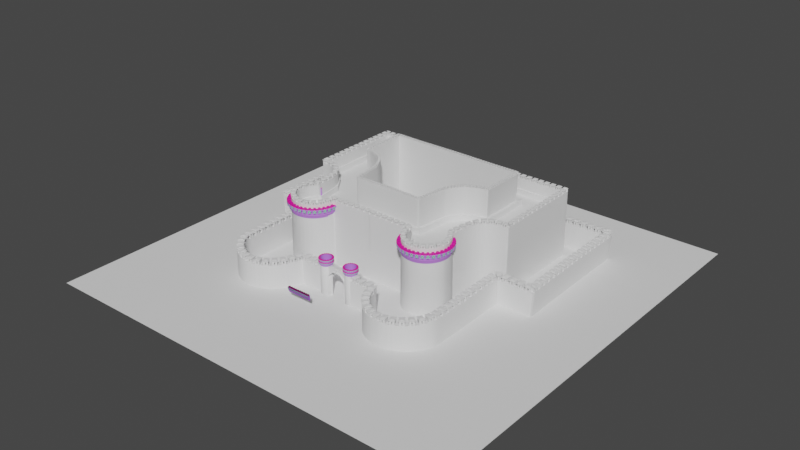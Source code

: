 # Source: castle.blend  (saved by Blender 2.91.10; exported with 4.5.12 LTS)
import bpy
from mathutils import Matrix  # noqa: F401  (used for matrix-valued properties, if any)

bpy.ops.wm.read_factory_settings(use_empty=True)
scene = bpy.context.scene
scene.name = 'Scene'

# ---- collections
col_collection = bpy.data.collections.new('Collection'); scene.collection.children.link(col_collection)

# ---- materials (node trees are filled in below, after node groups)
mat_material_001 = bpy.data.materials.new('Material.001')
mat_material_001.use_transparent_shadow = False
mat_material_002 = bpy.data.materials.new('Material.002')
mat_material_002.use_transparent_shadow = False
mat_material_003 = bpy.data.materials.new('Material.003')
mat_material_003.use_transparent_shadow = False
mat_material = bpy.data.materials.new('Material')
mat_material.use_transparent_shadow = False

# ---- material node trees
mat_material_001.use_nodes = True; mat_material_001.node_tree.nodes.clear()
_N = mat_material_001.node_tree.nodes; _L = mat_material_001.node_tree.links
n0 = _N.new('ShaderNodeBsdfPrincipled'); n0.name = 'Principled BSDF'; n0.location = (10, 300)
n0.distribution = 'GGX'
n0.subsurface_method = 'BURLEY'
n0.inputs[0].default_value = (0.5328, 0.2058, 0.8, 1.0)
n0.inputs[3].default_value = 1.45
n0.inputs[27].default_value = (0.0, 0.0, 0.0, 1.0)
n0.inputs[28].default_value = 1.0
n1 = _N.new('ShaderNodeOutputMaterial'); n1.name = 'Material Output'; n1.location = (300, 300)
_L.new(n0.outputs[0], n1.inputs[0])
n1.is_active_output = True
mat_material_002.use_nodes = True; mat_material_002.node_tree.nodes.clear()
_N = mat_material_002.node_tree.nodes; _L = mat_material_002.node_tree.links
n0 = _N.new('ShaderNodeBsdfPrincipled'); n0.name = 'Principled BSDF'; n0.location = (10, 300)
n0.distribution = 'GGX'
n0.subsurface_method = 'BURLEY'
n0.inputs[0].default_value = (0.8, 0.008672, 0.3534, 1.0)
n0.inputs[3].default_value = 1.45
n0.inputs[27].default_value = (0.0, 0.0, 0.0, 1.0)
n0.inputs[28].default_value = 1.0
n1 = _N.new('ShaderNodeOutputMaterial'); n1.name = 'Material Output'; n1.location = (300, 300)
_L.new(n0.outputs[0], n1.inputs[0])
n1.is_active_output = True
mat_material_003.use_nodes = True; mat_material_003.node_tree.nodes.clear()
_N = mat_material_003.node_tree.nodes; _L = mat_material_003.node_tree.links
n0 = _N.new('ShaderNodeBsdfPrincipled'); n0.name = 'Principled BSDF'; n0.location = (10, 300)
n0.distribution = 'GGX'
n0.subsurface_method = 'BURLEY'
n0.inputs[0].default_value = (0.08686, 0.8, 0.12, 1.0)
n0.inputs[3].default_value = 1.45
n0.inputs[27].default_value = (0.0, 0.0, 0.0, 1.0)
n0.inputs[28].default_value = 1.0
n1 = _N.new('ShaderNodeOutputMaterial'); n1.name = 'Material Output'; n1.location = (300, 300)
_L.new(n0.outputs[0], n1.inputs[0])
n1.is_active_output = True
mat_material.use_nodes = True; mat_material.node_tree.nodes.clear()
_N = mat_material.node_tree.nodes; _L = mat_material.node_tree.links
n0 = _N.new('ShaderNodeBsdfPrincipled'); n0.name = 'Principled BSDF'; n0.location = (10, 300)
n0.distribution = 'GGX'
n0.subsurface_method = 'BURLEY'
n0.inputs[3].default_value = 1.45
n0.inputs[27].default_value = (0.0, 0.0, 0.0, 1.0)
n0.inputs[28].default_value = 1.0
n1 = _N.new('ShaderNodeOutputMaterial'); n1.name = 'Material Output'; n1.location = (300, 300)
_L.new(n0.outputs[0], n1.inputs[0])
n1.is_active_output = True

# ---- world
world_world = bpy.data.worlds.new('World'); scene.world = world_world
world_world.use_nodes = True; world_world.node_tree.nodes.clear()
_N = world_world.node_tree.nodes; _L = world_world.node_tree.links
n0 = _N.new('ShaderNodeOutputWorld'); n0.name = 'World Output'; n0.location = (300, 300)
n1 = _N.new('ShaderNodeBackground'); n1.name = 'Background'; n1.location = (10, 300)
n1.inputs[0].default_value = (0.05088, 0.05088, 0.05088, 1.0)
_L.new(n1.outputs[0], n0.inputs[0])
n0.is_active_output = True
world_world.color = (0.05088, 0.05088, 0.05088)
world_world.use_sun_shadow = False
world_world.sun_shadow_jitter_overblur = 0.0

# ---- meshes
me_cylinder_002 = bpy.data.meshes.new('Cylinder.002')
me_cylinder_002.from_pydata([(0.0, 1.0, -1.414), (0.0, 1.0, 1.0), (0.5, 0.866, -1.414), (0.5, 0.866, 1.0), (0.866, 0.5, -1.414), (0.866, 0.5, 1.0), (1.0, -4.371e-08, -1.414), (1.0, -4.371e-08, 1.0), (0.866, -0.5, -1.414), (0.866, -0.5, 1.0), (0.5, -0.866, -1.414), (0.5, -0.866, 1.0), (1.51e-07, -1.0, -1.414), (1.51e-07, -1.0, 1.0), (-0.5, -0.866, -1.414), (-0.5, -0.866, 1.0), (-0.866, -0.5, -1.414), (-0.866, -0.5, 1.0), (-1.0, -4.649e-07, -1.414), (-1.0, -4.649e-07, 1.0), (-0.866, 0.5, -1.414), (-0.866, 0.5, 1.0), (-0.5, 0.866, -1.414), (-0.5, 0.866, 1.0)], [], [(0, 1, 3, 2), (2, 3, 5, 4), (4, 5, 7, 6), (6, 7, 9, 8), (8, 9, 11, 10), (10, 11, 13, 12), (12, 13, 15, 14), (14, 15, 17, 16), (16, 17, 19, 18), (18, 19, 21, 20), (3, 1, 23, 21, 19, 17, 15, 13, 11, 9, 7, 5), (20, 21, 23, 22), (22, 23, 1, 0), (0, 2, 4, 6, 8, 10, 12, 14, 16, 18, 20, 22)])
me_cylinder_002.polygons.foreach_set('use_smooth', [True] * 14)
_uv = me_cylinder_002.uv_layers.new(name='UVMap')
_uv.uv.foreach_set('vector', [1.0, 0.5, 1.0, 1.0, 0.9167, 1.0, 0.9167, 0.5, 0.9167, 0.5, 0.9167, 1.0, 0.8333, 1.0, 0.8333, 0.5, 0.8333, 0.5, 0.8333, 1.0, 0.75, 1.0, 0.75, 0.5, 0.75, 0.5, 0.75, 1.0, 0.6667, 1.0, 0.6667, 0.5, 0.6667, 0.5, 0.6667, 1.0, 0.5833, 1.0, 0.5833, 0.5, 0.5833, 0.5, 0.5833, 1.0, 0.5, 1.0, 0.5, 0.5, 0.5, 0.5, 0.5, 1.0, 0.4167, 1.0, 0.4167, 0.5, 0.4167, 0.5, 0.4167, 1.0, 0.3333, 1.0, 0.3333, 0.5, 0.3333, 0.5, 0.3333, 1.0, 0.25, 1.0, 0.25, 0.5, 0.25, 0.5, 0.25, 1.0, 0.1667, 1.0, 0.1667, 0.5, 0.37, 0.4578, 0.25, 0.49, 0.13, 0.4578, 0.04215, 0.37, 0.01, 0.25, 0.04215, 0.13, 0.13, 0.04215, 0.25, 0.01, 0.37, 0.04215, 0.4578, 0.13, 0.49, 0.25, 0.4578, 0.37, 0.1667, 0.5, 0.1667, 1.0, 0.08333, 1.0, 0.08333, 0.5, 0.08333, 0.5, 0.08333, 1.0, 7.451e-08, 1.0, 7.451e-08, 0.5, 0.75, 0.49, 0.87, 0.4578, 0.9578, 0.37, 0.99, 0.25, 0.9578, 0.13, 0.87, 0.04215, 0.75, 0.01, 0.63, 0.04215, 0.5422, 0.13, 0.51, 0.25, 0.5422, 0.37, 0.63, 0.4578])
me_cylinder_002.use_remesh_fix_poles = True
me_cylinder_002.use_remesh_preserve_attributes = False
me_cylinder_002.use_mirror_vertex_groups = False
me_cylinder_002.update()
me_plane_001 = bpy.data.meshes.new('Plane.001')
me_plane_001.from_pydata([(0.7656, 0.883, -1.203), (0.7656, 0.883, -1.713), (0.7656, 1.23, -2.299), (0.7656, 0.245, 0.6355), (0.7656, 1.455, -2.77), (0.7656, 1.358, -2.299), (0.7656, 1.455, -2.395), (0.0, 0.6242, -0.9071), (0.0, 0.6242, -0.5655), (0.0, 0.883, -1.203), (0.0, 0.883, -1.713), (0.0, 1.23, -2.299), (0.0, 0.245, 0.6355), (0.0, 0.245, -0.5655), (0.0, 1.455, -2.77), (0.0, 1.455, -2.395), (0.0, 1.358, -2.299), (0.3854, 0.6242, -0.9071), (0.1615, 0.245, -0.4784), (0.7656, 0.245, 0.2807), (0.3879, 0.6242, -0.5655), (0.1642, 0.245, -0.05417), (0.4833, 0.883, -1.203), (0.7656, 0.6228, 0.2807), (0.3964, 0.6228, -0.03044), (0.3879, 0.8887, -0.5655), (0.7656, 0.8873, 0.2807), (0.3964, 0.8873, -0.03044), (0.4833, 0.883, -1.203), (0.3879, 0.763, -0.5655), (0.7657, 0.8873, -0.03044), (0.7657, 0.8887, -0.5655), (0.3929, 0.245, -0.5655), (0.3964, 0.245, -0.03044), (0.0, 0.245, -0.4784), (0.0, 0.245, 0.2938), (0.0, 0.4155, -0.4784), (0.0, 0.4155, 0.2938), (0.1615, 0.4155, -0.4784), (0.1642, 0.4155, -0.05417), (0.7656, 1.081, -1.713), (0.7656, 1.23, -1.863), (0.0, 1.23, -1.863), (0.0, 1.081, -1.713), (0.7656, 1.589, 0.6355), (0.0, 1.589, 0.6355), (0.3828, 0.245, 0.6355), (0.3828, 1.589, 0.6355), (0.0, 0.4298, 0.6355), (0.7656, 0.4298, 0.6355), (0.3828, 0.4298, 0.6355), (0.3828, 1.589, 0.9948), (0.0, 1.589, 0.9948), (0.3828, 0.4298, 0.9948), (0.0, 0.4298, 0.9948), (0.7656, 1.613, -2.77), (0.0, 1.613, -2.77)], [(28, 29)], [(7, 17, 20, 8), (18, 21, 39, 38), (15, 6, 5, 16), (8, 20, 32, 13), (6, 15, 14, 4), (2, 11, 16, 5), (41, 42, 11, 2), (0, 22, 10, 1), (33, 19, 3, 46), (22, 17, 7, 9), (10, 22, 9), (19, 33, 24, 23), (24, 33, 32, 20), (24, 20, 25, 27), (23, 24, 27, 26), (25, 20, 17, 22), (27, 25, 31, 30), (0, 31, 25, 22), (27, 30, 26), (18, 34, 13, 32), (35, 21, 33, 12), (21, 18, 32, 33), (36, 38, 39, 37), (21, 35, 37, 39), (34, 18, 38, 36), (42, 41, 40, 43), (1, 10, 43, 40), (50, 49, 44, 47), (47, 45, 52, 51), (12, 33, 46), (12, 46, 50, 48), (46, 3, 49, 50), (54, 53, 51, 52), (50, 47, 51, 53), (48, 50, 53, 54), (4, 14, 56, 55), (47, 44, 55, 56, 45)])
me_plane_001.polygons.foreach_set('material_index', [0, 0, 0, 0, 0, 0, 0, 0, 0, 0, 0, 0, 0, 0, 0, 0, 0, 0, 0, 0, 2, 2, 0, 0, 0, 0, 0, 1, 0, 0, 1, 1, 1, 1, 1, 0, 0])
_uv = me_plane_001.uv_layers.new(name='UVMap')
_uv.uv.foreach_set('vector', [0.5093, 0.0, 0.7566, 0.0, 0.7582, 0.38, 0.5093, 0.38, 0.706, 0.425, 0.7077, 0.644, 0.7077, 0.644, 0.706, 0.425, 0.5093, 0.0, 1.0, 0.0, 1.0, 0.0, 0.5093, 0.0, 0.5093, 0.38, 0.7582, 0.38, 0.7614, 0.38, 0.5093, 0.38, 1.0, 0.0, 0.5093, 0.0, 0.5093, 0.0, 1.0, 0.0, 1.0, 0.0, 0.5093, 0.0, 0.5093, 0.0, 1.0, 0.0, 1.0, 0.0, 0.5093, 0.0, 0.5093, 0.0, 1.0, 0.0, 1.0, 0.0, 0.8192, 0.0, 0.5093, 0.0, 1.0, 0.0, 0.7636, 0.6562, 1.0, 0.8168, 1.0, 1.0, 0.7546, 1.0, 0.8192, 0.0, 0.7566, 0.0, 0.5093, 0.0, 0.5093, 0.0, 0.5093, 0.0, 0.8192, 0.0, 0.5093, 0.0, 1.0, 0.8168, 0.7636, 0.6562, 0.7636, 0.6562, 1.0, 0.8168, 0.7636, 0.6562, 0.7636, 0.6562, 0.7614, 0.38, 0.7582, 0.38, 0.7636, 0.6562, 0.7582, 0.38, 0.7582, 0.38, 0.7636, 0.6562, 1.0, 0.8168, 0.7636, 0.6562, 0.7636, 0.6562, 1.0, 0.8168, 0.7582, 0.38, 0.7582, 0.38, 0.7566, 0.0, 0.8192, 0.0, 0.7636, 0.6562, 0.7582, 0.38, 0.7582, 0.38, 0.7636, 0.6562, 1.0, 0.0, 0.7582, 0.38, 0.7582, 0.38, 0.8192, 0.0, 0.7636, 0.6562, 0.7636, 0.6562, 1.0, 0.8168, 0.706, 0.425, 0.565, 0.425, 0.5093, 0.38, 0.7614, 0.38, 0.565, 0.8369, 0.7077, 0.644, 0.7636, 0.6562, 0.5093, 1.0, 0.7077, 0.644, 0.706, 0.425, 0.7614, 0.38, 0.7636, 0.6562, 0.565, 0.425, 0.706, 0.425, 0.7077, 0.644, 0.565, 0.8369, 0.7077, 0.644, 0.565, 0.8369, 0.565, 0.8369, 0.7077, 0.644, 0.565, 0.425, 0.706, 0.425, 0.706, 0.425, 0.565, 0.425, 0.5093, 0.0, 1.0, 0.0, 1.0, 0.0, 0.5093, 0.0, 1.0, 0.0, 0.5093, 0.0, 0.5093, 0.0, 1.0, 0.0, 0.7546, 1.0, 1.0, 1.0, 1.0, 1.0, 0.7546, 1.0, 0.0, 0.0, 0.0, 0.0, 0.0, 0.0, 0.0, 0.0, 0.5093, 1.0, 0.7636, 0.6562, 0.7546, 1.0, 0.5093, 1.0, 0.7546, 1.0, 0.7546, 1.0, 0.5093, 1.0, 0.7546, 1.0, 1.0, 1.0, 1.0, 1.0, 0.7546, 1.0, 0.5093, 1.0, 0.7546, 1.0, 0.7546, 1.0, 0.5093, 1.0, 0.7546, 1.0, 0.7546, 1.0, 0.7546, 1.0, 0.7546, 1.0, 0.5093, 1.0, 0.7546, 1.0, 0.7546, 1.0, 0.5093, 1.0, 1.0, 0.0, 0.5093, 0.0, 0.5093, 0.0, 1.0, 0.0, 0.7546, 1.0, 1.0, 1.0, 1.0, 0.0, 0.5093, 0.0, 0.0, 0.0])
me_plane_001.materials.append(mat_material_001)
me_plane_001.materials.append(mat_material_002)
me_plane_001.materials.append(mat_material_003)
me_plane_001.use_remesh_fix_poles = True
me_plane_001.use_remesh_preserve_attributes = False
me_plane_001.use_mirror_vertex_groups = False
me_plane_001.update()
me_plane = bpy.data.meshes.new('Plane')
me_plane.from_pydata([(1.0, 2.337e-08, -0.351), (1.0, -2.337e-08, 0.1934), (0.0, 2.337e-08, -0.351), (0.0, -2.337e-08, 0.1934), (0.5541, 2.337e-08, -0.351), (0.5541, -2.337e-08, 0.1934), (0.0, -2.337e-08, 0.2801), (0.5541, -2.337e-08, 0.2801), (0.1456, -2.337e-08, 0.2525), (0.1456, -2.337e-08, 0.2018), (-0.005357, -2.337e-08, 0.2018), (-0.0003962, -2.337e-08, 0.2621), (0.5541, 0.1255, -0.351), (1.0, 0.1255, -0.351), (1.0, 0.1255, 0.1934), (0.5541, 0.1255, 0.1934), (0.0, 0.1255, 0.1934), (0.0, 0.1255, -0.351), (0.1456, 0.1255, 0.2525), (-0.0003962, 0.1255, 0.2621), (0.1456, 0.1255, 0.2018), (-0.005357, 0.1255, 0.2018), (0.5541, 0.1255, 0.2801), (0.0, 0.1255, 0.2801), (0.5541, -2.337e-08, 0.2801), (0.0, -2.337e-08, 0.2801), (0.5541, 0.1255, 0.2801), (0.0, 0.1255, 0.2801), (0.6387, -0.01075, 0.2796), (0.0003208, -0.01075, 0.2796), (0.6387, 0.1338, 0.2796), (0.0003208, 0.1338, 0.2796), (0.6994, -0.01846, 0.2843), (-0.0002885, -0.01846, 0.2843), (0.6994, 0.1398, 0.2843), (0.0005507, 0.1398, 0.2843), (0.4975, 0.01142, 0.2941), (-0.001893, 0.01142, 0.2941), (0.4975, 0.1099, 0.2941), (-0.001893, 0.1099, 0.2941), (0.6994, -0.01846, 0.2898), (0.0004836, -0.01846, 0.2898), (0.6994, 0.1398, 0.2898), (0.002855, 0.1398, 0.2898), (0.5969, -0.007339, 0.2941), (-0.001534, -0.007339, 0.2941), (0.5969, 0.1287, 0.2941), (-0.001534, 0.1287, 0.2941), (0.4099, 0.0208, 0.2997), (-0.001821, 0.0208, 0.2997), (0.4099, 0.1005, 0.2997), (-0.001821, 0.1005, 0.2997), (0.4975, 0.01142, 0.2997), (-0.001893, 0.01142, 0.2997), (0.4975, 0.1099, 0.2997), (-0.001893, 0.1099, 0.2997), (0.3228, 0.03134, 0.3044), (-0.001882, 0.03134, 0.3044), (0.3228, 0.0942, 0.3044), (-0.001882, 0.0942, 0.3044), (0.6609, -0.01358, 0.2843), (0.6387, -0.01075, 0.2809), (0.6524, -0.0125, 0.284), (0.6452, -0.01158, 0.2833), (0.6404, -0.01097, 0.2822), (0.0004059, -0.01361, 0.2843), (0.0003208, -0.01075, 0.2809), (0.0003208, -0.00712, 0.2843), (0.0003733, -0.01252, 0.284), (0.0003457, -0.01159, 0.2833), (0.0003273, -0.01097, 0.2822), (0.6387, 0.1338, 0.2809), (0.661, 0.136, 0.2843), (0.6404, 0.134, 0.2822), (0.6452, 0.1344, 0.2833), (0.6524, 0.1352, 0.284), (0.0003208, 0.1338, 0.2809), (0.0004072, 0.136, 0.2843), (0.0003208, 0.1302, 0.2843), (0.0003274, 0.134, 0.2822), (0.0003461, 0.1345, 0.2833), (0.0003742, 0.1352, 0.284), (0.0005507, 0.1398, 0.286), (0.0005507, 0.1398, 0.2878), (0.0004836, -0.01303, 0.2878), (-0.0002885, -0.01303, 0.286), (0.6994, -0.01846, 0.2878), (0.6994, -0.01846, 0.286), (0.6994, 0.1398, 0.2878), (0.6994, 0.1398, 0.286), (0.0005507, 0.1338, 0.286), (0.0005507, 0.1338, 0.2878), (-0.0009404, -0.01251, 0.2878), (-0.0009404, -0.01251, 0.286), (0.6797, -0.01425, 0.2878), (0.6797, -0.01425, 0.286), (0.6797, 0.1356, 0.2878), (0.6797, 0.1356, 0.286)], [], [(4, 5, 1, 0), (2, 3, 5, 4), (9, 5, 3, 10), (11, 6, 7, 8), (8, 7, 5, 9), (12, 13, 14, 15), (17, 12, 15, 16), (20, 21, 16, 15), (19, 18, 22, 23), (18, 20, 15, 22), (10, 3, 16, 21), (3, 2, 17, 16), (23, 22, 26, 27), (4, 0, 13, 12), (11, 8, 18, 19), (6, 11, 19, 23), (2, 4, 12, 17), (5, 7, 22, 15), (0, 1, 14, 13), (8, 9, 20, 18), (1, 5, 15, 14), (9, 10, 21, 20), (25, 27, 31, 29), (6, 23, 27, 25), (22, 7, 24, 26), (7, 6, 25, 24), (28, 29, 66, 61), (24, 25, 29, 28), (26, 24, 28, 30), (27, 26, 30, 31), (77, 72, 34, 35), (65, 67, 78, 77, 35, 33), (72, 60, 32, 34), (84, 83, 43, 41), (30, 28, 61, 71), (29, 31, 76, 78, 67, 66), (31, 30, 71, 76), (36, 37, 53, 52), (86, 84, 41, 40), (88, 86, 40, 42), (83, 88, 42, 43), (45, 44, 40, 41), (46, 47, 43, 42), (47, 45, 41, 43), (44, 46, 42, 40), (37, 36, 44, 45), (38, 39, 47, 46), (39, 37, 45, 47), (36, 38, 46, 44), (49, 51, 59, 57), (38, 36, 52, 54), (39, 38, 54, 55), (37, 39, 55, 53), (49, 48, 52, 53), (50, 51, 55, 54), (51, 49, 53, 55), (48, 50, 54, 52), (56, 57, 59, 58), (48, 49, 57, 56), (50, 48, 56, 58), (51, 50, 58, 59), (65, 68, 67), (68, 69, 67), (69, 70, 67), (70, 66, 67), (76, 79, 78), (79, 80, 78), (80, 81, 78), (81, 77, 78), (61, 66, 70, 64), (64, 70, 69, 63), (63, 69, 68, 62), (62, 68, 65, 60), (72, 77, 81, 75), (75, 81, 80, 74), (74, 80, 79, 73), (73, 79, 76, 71), (71, 61, 64, 73), (73, 64, 63, 74), (74, 63, 62, 75), (75, 62, 60, 72), (60, 65, 33, 32), (35, 34, 89, 82), (83, 82, 90, 91), (34, 32, 87, 89), (87, 85, 93, 95), (32, 33, 85, 87), (85, 84, 92, 93), (33, 35, 82, 85), (85, 82, 83, 84), (90, 97, 96, 91), (97, 95, 94, 96), (95, 93, 92, 94), (89, 87, 95, 97), (82, 89, 97, 90), (84, 86, 94, 92), (86, 88, 96, 94), (88, 83, 91, 96)])
_uv = me_plane.uv_layers.new(name='UVMap')
_uv.uv.foreach_set('vector', [0.777, 0.0, 0.777, 1.0, 1.0, 1.0, 1.0, 0.0, 0.5, 0.0, 0.5, 1.0, 0.777, 1.0, 0.777, 0.0, 0.7404, 1.0, 0.777, 1.0, 0.5, 1.0, 0.5366, 1.0, 0.5366, 1.0, 0.5, 1.0, 0.777, 1.0, 0.7404, 1.0, 0.7404, 1.0, 0.777, 1.0, 0.777, 1.0, 0.7404, 1.0, 0.777, 0.0, 1.0, 0.0, 1.0, 1.0, 0.777, 1.0, 0.5, 0.0, 0.777, 0.0, 0.777, 1.0, 0.5, 1.0, 0.7404, 1.0, 0.5366, 1.0, 0.5, 1.0, 0.777, 1.0, 0.5366, 1.0, 0.7404, 1.0, 0.777, 1.0, 0.5, 1.0, 0.7404, 1.0, 0.7404, 1.0, 0.777, 1.0, 0.777, 1.0, 0.5366, 1.0, 0.5, 1.0, 0.5, 1.0, 0.5366, 1.0, 0.5, 1.0, 0.5, 0.0, 0.5, 0.0, 0.5, 1.0, 0.5, 1.0, 0.777, 1.0, 0.777, 1.0, 0.5, 1.0, 0.777, 0.0, 1.0, 0.0, 1.0, 0.0, 0.777, 0.0, 0.5366, 1.0, 0.7404, 1.0, 0.7404, 1.0, 0.5366, 1.0, 0.5, 1.0, 0.5366, 1.0, 0.5366, 1.0, 0.5, 1.0, 0.5, 0.0, 0.777, 0.0, 0.777, 0.0, 0.5, 0.0, 0.777, 1.0, 0.777, 1.0, 0.777, 1.0, 0.777, 1.0, 1.0, 0.0, 1.0, 1.0, 1.0, 1.0, 1.0, 0.0, 0.7404, 1.0, 0.7404, 1.0, 0.7404, 1.0, 0.7404, 1.0, 1.0, 1.0, 0.777, 1.0, 0.777, 1.0, 1.0, 1.0, 0.7404, 1.0, 0.5366, 1.0, 0.5366, 1.0, 0.7404, 1.0, 0.5, 1.0, 0.5, 1.0, 0.5, 1.0, 0.5, 1.0, 0.5, 1.0, 0.5, 1.0, 0.5, 1.0, 0.5, 1.0, 0.777, 1.0, 0.777, 1.0, 0.777, 1.0, 0.777, 1.0, 0.777, 1.0, 0.5, 1.0, 0.5, 1.0, 0.777, 1.0, 0.777, 1.0, 0.5, 1.0, 0.5, 1.0, 0.777, 1.0, 0.777, 1.0, 0.5, 1.0, 0.5, 1.0, 0.777, 1.0, 0.777, 1.0, 0.777, 1.0, 0.777, 1.0, 0.777, 1.0, 0.5, 1.0, 0.777, 1.0, 0.777, 1.0, 0.5, 1.0, 0.5, 1.0, 0.777, 1.0, 0.777, 1.0, 0.5, 1.0, 0.5, 1.0, 0.5, 1.0, 0.5, 1.0, 0.5, 1.0, 0.5, 1.0, 0.5, 1.0, 0.777, 1.0, 0.777, 1.0, 0.777, 1.0, 0.777, 1.0, 0.5, 1.0, 0.5, 1.0, 0.5, 1.0, 0.5, 1.0, 0.777, 1.0, 0.777, 1.0, 0.777, 1.0, 0.777, 1.0, 0.5, 1.0, 0.5, 1.0, 0.5, 1.0, 0.5, 1.0, 0.5, 1.0, 0.5, 1.0, 0.5, 1.0, 0.777, 1.0, 0.777, 1.0, 0.5, 1.0, 0.7217, 1.0, 0.5553, 1.0, 0.5553, 1.0, 0.7217, 1.0, 0.777, 1.0, 0.5, 1.0, 0.5, 1.0, 0.777, 1.0, 0.777, 1.0, 0.777, 1.0, 0.777, 1.0, 0.777, 1.0, 0.5, 1.0, 0.777, 1.0, 0.777, 1.0, 0.5, 1.0, 0.5206, 1.0, 0.7564, 1.0, 0.777, 1.0, 0.5, 1.0, 0.7564, 1.0, 0.5206, 1.0, 0.5, 1.0, 0.777, 1.0, 0.5206, 1.0, 0.5206, 1.0, 0.5, 1.0, 0.5, 1.0, 0.7564, 1.0, 0.7564, 1.0, 0.777, 1.0, 0.777, 1.0, 0.5553, 1.0, 0.7217, 1.0, 0.7564, 1.0, 0.5206, 1.0, 0.7217, 1.0, 0.5553, 1.0, 0.5206, 1.0, 0.7564, 1.0, 0.5553, 1.0, 0.5553, 1.0, 0.5206, 1.0, 0.5206, 1.0, 0.7217, 1.0, 0.7217, 1.0, 0.7564, 1.0, 0.7564, 1.0, 0.5699, 1.0, 0.5699, 1.0, 0.5699, 1.0, 0.5699, 1.0, 0.7217, 1.0, 0.7217, 1.0, 0.7217, 1.0, 0.7217, 1.0, 0.5553, 1.0, 0.7217, 1.0, 0.7217, 1.0, 0.5553, 1.0, 0.5553, 1.0, 0.5553, 1.0, 0.5553, 1.0, 0.5553, 1.0, 0.5699, 1.0, 0.7071, 1.0, 0.7217, 1.0, 0.5553, 1.0, 0.7071, 1.0, 0.5699, 1.0, 0.5553, 1.0, 0.7217, 1.0, 0.5699, 1.0, 0.5699, 1.0, 0.5553, 1.0, 0.5553, 1.0, 0.7071, 1.0, 0.7071, 1.0, 0.7217, 1.0, 0.7217, 1.0, 0.7071, 1.0, 0.5699, 1.0, 0.5699, 1.0, 0.7071, 1.0, 0.7071, 1.0, 0.5699, 1.0, 0.5699, 1.0, 0.7071, 1.0, 0.7071, 1.0, 0.7071, 1.0, 0.7071, 1.0, 0.7071, 1.0, 0.5699, 1.0, 0.7071, 1.0, 0.7071, 1.0, 0.5699, 1.0, 0.5, 1.0, 0.5, 1.0, 0.5, 1.0, 0.5, 1.0, 0.5, 1.0, 0.5, 1.0, 0.5, 1.0, 0.5, 1.0, 0.5, 1.0, 0.5, 1.0, 0.5, 1.0, 0.5, 1.0, 0.5, 1.0, 0.5, 1.0, 0.5, 1.0, 0.5, 1.0, 0.5, 1.0, 0.5, 1.0, 0.5, 1.0, 0.5, 1.0, 0.5, 1.0, 0.5, 1.0, 0.5, 1.0, 0.5, 1.0, 0.777, 1.0, 0.5, 1.0, 0.5, 1.0, 0.7774, 1.0, 0.7774, 1.0, 0.5, 1.0, 0.5, 1.0, 0.777, 1.0, 0.777, 1.0, 0.5, 1.0, 0.5, 1.0, 0.777, 1.0, 0.777, 1.0, 0.5, 1.0, 0.5, 1.0, 0.777, 1.0, 0.777, 1.0, 0.5, 1.0, 0.5, 1.0, 0.777, 1.0, 0.777, 1.0, 0.5, 1.0, 0.5, 1.0, 0.777, 1.0, 0.777, 1.0, 0.5, 1.0, 0.5, 1.0, 0.7774, 1.0, 0.7774, 1.0, 0.5, 1.0, 0.5, 1.0, 0.777, 1.0, 0.777, 1.0, 0.777, 1.0, 0.7774, 1.0, 0.7774, 1.0, 0.7774, 1.0, 0.7774, 1.0, 0.777, 1.0, 0.777, 1.0, 0.777, 1.0, 0.777, 1.0, 0.777, 1.0, 0.777, 1.0, 0.777, 1.0, 0.777, 1.0, 0.777, 1.0, 0.777, 1.0, 0.777, 1.0, 0.5, 1.0, 0.5, 1.0, 0.777, 1.0, 0.5, 1.0, 0.777, 1.0, 0.777, 1.0, 0.5, 1.0, 0.5, 1.0, 0.5, 1.0, 0.5, 1.0, 0.5, 1.0, 0.777, 1.0, 0.777, 1.0, 0.777, 1.0, 0.777, 1.0, 0.777, 1.0, 0.5, 1.0, 0.5, 1.0, 0.777, 1.0, 0.777, 1.0, 0.5, 1.0, 0.5, 1.0, 0.777, 1.0, 0.5, 1.0, 0.5, 1.0, 0.5, 1.0, 0.5, 1.0, 0.5, 1.0, 0.5, 1.0, 0.5, 1.0, 0.5, 1.0, 0.5, 1.0, 0.5, 1.0, 0.5, 1.0, 0.5, 1.0, 0.5, 1.0, 0.777, 1.0, 0.777, 1.0, 0.5, 1.0, 0.777, 1.0, 0.777, 1.0, 0.777, 1.0, 0.777, 1.0, 0.777, 1.0, 0.5, 1.0, 0.5, 1.0, 0.777, 1.0, 0.777, 1.0, 0.777, 1.0, 0.777, 1.0, 0.777, 1.0, 0.5, 1.0, 0.777, 1.0, 0.777, 1.0, 0.5, 1.0, 0.5, 1.0, 0.777, 1.0, 0.777, 1.0, 0.5, 1.0, 0.777, 1.0, 0.777, 1.0, 0.777, 1.0, 0.777, 1.0, 0.777, 1.0, 0.5, 1.0, 0.5, 1.0, 0.777, 1.0])
me_plane.use_remesh_fix_poles = True
me_plane.use_remesh_preserve_attributes = False
me_plane.use_mirror_vertex_groups = False
me_plane.update()
me_plane_002 = bpy.data.meshes.new('Plane.002')
me_plane_002.from_pydata([(1.0, 4.371e-08, -1.0), (1.0, -4.371e-08, 1.0), (0.7603, 4.371e-08, -1.0), (0.7603, -4.371e-08, 1.0), (1.0, -0.0001659, 0.2988), (0.6245, -1.296e-08, 0.2833), (0.4793, -4.371e-08, 1.0), (2.235e-08, -4.371e-08, 1.0), (0.4318, -1.1e-08, 0.4923), (0.0, -1.075e-08, 0.5976), (1.0, -0.187, 0.2988), (1.0, -0.1868, 1.0), (0.7603, -0.1868, 0.4908), (0.7603, -0.1868, 1.0), (0.0, -0.1868, 0.7348), (0.4793, -0.1868, 0.6651), (2.235e-08, -0.1868, 1.0), (0.7603, -1.567e-08, 0.4908), (0.6245, 3.884e-08, -1.003), (0.0, -1.567e-08, 0.7348), (0.4793, -1.567e-08, 0.6651), (1.0, -0.0001282, 0.4581), (0.2396, -1.567e-08, 0.7191), (0.2396, -4.371e-08, 1.0), (0.2396, -0.1868, 0.7191), (0.2159, -1.087e-08, 0.5763), (0.5611, 0.002134, 0.4089), (0.005936, 0.2026, -1.003), (0.6245, 0.2026, -1.003), (1.0, -0.1869, 0.4197), (0.7603, -0.1868, 0.598), (0.4793, -0.1868, 0.7498), (5.08e-09, -0.1868, 0.8164), (0.065, -0.1868, 0.8644), (0.7603, -0.2788, 0.4908), (0.7603, -0.2788, 0.598), (1.0, -0.279, 0.2988), (0.2396, -0.2788, 0.7191), (0.4793, -0.2788, 0.6651), (5.08e-09, -0.2788, 0.8164), (0.0, -0.2788, 0.7348), (1.0, -0.279, 0.4197), (0.2396, -0.2788, 0.7982), (0.4793, -0.2788, 0.7498), (1.0, -4.228e-05, 0.8214), (1.0, -0.1868, 0.9243), (0.7603, -0.1868, 0.9274), (0.4793, -0.1868, 0.9303), (1.666e-08, -0.1868, 0.9353), (0.1301, -0.1868, 0.9341), (1.0, -0.2101, 0.9243), (1.0, -0.2101, 1.0), (0.7603, -0.2101, 0.9274), (0.7603, -0.2101, 1.0), (0.4793, -0.2101, 0.9303), (0.4793, -0.2101, 1.0), (0.1269, -0.2101, 0.9727), (4.17e-05, -0.2101, 0.9727), (4.17e-05, -0.2101, 0.935), (0.1269, -0.2101, 0.9334), (0.2396, -0.1868, 0.9335), (4.17e-05, -0.1868, 0.9357), (4.169e-05, -0.1868, 0.8634), (0.2396, -0.1868, 0.7982), (0.2396, -0.2101, 1.0), (2.235e-08, -0.2101, 1.0), (1.666e-08, -0.2101, 0.9353), (0.2396, -0.2101, 0.9335), (0.065, -0.1868, 0.864), (0.124, -0.1868, 0.9341), (0.1291, -0.2101, 0.9727), (4.17e-05, -0.2101, 0.9727), (4.17e-05, -0.2101, 0.935), (0.1291, -0.2101, 0.9334), (4.17e-05, -0.1868, 0.9357), (4.169e-05, -0.1868, 0.8462), (4.171e-05, -0.254, 0.935), (4.169e-05, -0.2307, 0.8462), (0.124, -0.254, 0.9334), (0.065, -0.2307, 0.864), (0.1224, -0.254, 0.9727), (4.17e-05, -0.254, 0.9727), (4.17e-05, -0.254, 0.935), (0.1224, -0.254, 0.9334), (4.169e-05, -0.1868, 0.894), (0.1029, -0.1868, 0.8938), (4.17e-05, -0.2451, 0.8937), (0.1029, -0.2451, 0.8934), (0.7603, -0.1255, 0.4908), (1.0, -0.1257, 0.2988), (0.4793, -0.1255, 0.6651), (0.0, -0.1255, 0.7348), (0.7603, -0.1255, 1.0), (1.0, -0.1255, 1.0), (2.235e-08, -0.1255, 1.0), (0.2396, -0.1255, 0.7191), (1.0, -0.1257, 0.4323), (1.0, -0.1256, 0.8905), (0.2396, -4.371e-08, 1.074), (2.235e-08, -4.371e-08, 1.074), (0.5479, 0.0, 1.074), (0.4793, -4.371e-08, 1.074), (0.2396, -0.2101, 1.074), (0.2396, -0.1868, 1.074), (2.235e-08, -0.1868, 1.074), (0.5479, -0.1868, 1.074), (0.4793, -0.1868, 1.074), (0.4793, -0.1255, 1.074), (0.5479, -0.1255, 1.074), (2.235e-08, -0.1255, 1.074), (0.2396, -0.1255, 1.074), (2.235e-08, -0.2101, 1.074), (0.5479, -0.2101, 1.074), (0.4793, -0.2101, 1.074)], [(18, 28)], [(93, 92, 13, 11), (94, 16, 104, 109), (95, 90, 15, 24), (2, 0, 4, 17), (88, 89, 10, 12), (45, 11, 51, 50), (30, 31, 43, 35), (7, 94, 109, 99), (90, 88, 12, 15), (97, 93, 11, 45), (6, 23, 98, 101), (5, 18, 2, 17), (25, 8, 20, 22), (8, 26, 17, 20), (9, 25, 22, 19), (64, 55, 113, 102), (16, 48, 66, 65), (91, 95, 24, 14), (17, 26, 5), (63, 32, 39, 42), (89, 96, 29, 10), (12, 10, 36, 34), (47, 31, 30, 46), (10, 29, 41, 36), (43, 38, 34, 35), (38, 43, 42, 37), (37, 42, 39, 40), (34, 36, 41, 35), (24, 15, 38, 37), (31, 63, 42, 43), (15, 12, 34, 38), (29, 30, 35, 41), (32, 14, 40, 39), (14, 24, 37, 40), (53, 13, 105, 112), (31, 47, 60, 63), (96, 97, 45, 29), (83, 80, 81, 82), (30, 29, 45, 46), (52, 50, 51, 53), (87, 78, 76, 86), (54, 55, 64, 67), (55, 54, 52, 53), (23, 7, 99, 98), (48, 60, 67, 66), (47, 46, 52, 54), (46, 45, 50, 52), (11, 13, 53, 51), (60, 47, 54, 67), (62, 61, 48, 32), (49, 33, 63, 60), (33, 62, 32, 63), (61, 49, 60, 48), (57, 56, 64, 65), (58, 57, 65, 66), (56, 59, 67, 64), (59, 58, 66, 67), (85, 84, 74, 69), (73, 72, 71, 70), (75, 68, 79, 77), (84, 75, 77, 86), (72, 73, 83, 82), (71, 72, 82, 81), (69, 74, 76, 78), (85, 69, 78, 87), (73, 70, 80, 83), (70, 71, 81, 80), (68, 85, 87, 79), (74, 84, 86, 76), (68, 75, 84, 85), (79, 87, 86, 77), (21, 44, 97, 96), (4, 21, 96, 89), (19, 22, 95, 91), (55, 53, 112, 113), (92, 3, 100, 108), (44, 1, 93, 97), (20, 17, 88, 90), (17, 4, 89, 88), (22, 20, 90, 95), (13, 92, 108, 105), (1, 3, 92, 93), (108, 107, 106, 105), (106, 103, 102, 113), (110, 109, 104, 103), (107, 110, 103, 106), (103, 104, 111, 102), (105, 106, 113, 112), (101, 98, 110, 107), (98, 99, 109, 110), (100, 101, 107, 108), (65, 64, 102, 111), (3, 6, 101, 100), (16, 65, 111, 104)])
_uv = me_plane_002.uv_layers.new(name='UVMap')
_uv.uv.foreach_set('vector', [0.0, 0.0, 0.0, 0.0, 0.0, 0.0, 0.0, 0.0, 0.0, 0.0, 0.0, 0.0, 0.0, 0.0, 0.0, 0.0, 0.576, 0.6595, 0.7396, 0.6793, 0.7396, 0.6793, 0.576, 0.6595, 0.8801, 0.0, 1.0, 0.0, 1.0, 0.611, 0.8801, 0.6793, 0.8801, 0.6793, 1.0, 0.611, 1.0, 0.611, 0.8801, 0.6793, 0.0, 0.0, 0.0, 0.0, 0.0, 0.0, 0.0, 0.0, 0.8801, 0.7522, 0.7396, 0.7522, 0.7396, 0.7522, 0.8801, 0.7522, 0.0, 0.0, 0.0, 0.0, 0.0, 0.0, 0.0, 0.0, 0.7396, 0.6793, 0.8801, 0.6793, 0.8801, 0.6793, 0.7396, 0.6793, 0.0, 0.0, 0.0, 0.0, 0.0, 0.0, 0.0, 0.0, 0.0, 0.0, 0.0, 0.0, 0.0, 0.0, 0.0, 0.0, 0.8101, 0.6254, 0.8117, 0.06014, 0.8801, 0.0, 0.8801, 0.6793, 0.5752, 0.6251, 0.7066, 0.6358, 0.7396, 0.6793, 0.576, 0.6595, 0.7066, 0.6358, 0.7555, 0.6309, 0.8801, 0.6793, 0.7396, 0.6793, 0.4437, 0.6145, 0.5752, 0.6251, 0.576, 0.6595, 0.4123, 0.6397, 0.6598, 1.0, 0.7396, 1.0, 0.7396, 1.0, 0.6598, 1.0, 0.0, 0.0, 0.0, 0.0, 0.0, 0.0, 0.0, 0.0, 0.4123, 0.6397, 0.576, 0.6595, 0.576, 0.6595, 0.4123, 0.6397, 0.8801, 0.6793, 0.7555, 0.6309, 0.8101, 0.6254, 0.6628, 0.7369, 0.5859, 0.7216, 0.5859, 0.7216, 0.6628, 0.7369, 0.0, 0.0, 0.0, 0.0, 0.0, 0.0, 0.0, 0.0, 0.8801, 0.6793, 1.0, 0.611, 1.0, 0.611, 0.8801, 0.6793, 0.7396, 0.9183, 0.7396, 0.7522, 0.8801, 0.7522, 0.8801, 0.9183, 0.0, 0.0, 0.0, 0.0, 0.0, 0.0, 0.0, 0.0, 0.7396, 0.7522, 0.7396, 0.6793, 0.8801, 0.6793, 0.8801, 0.7522, 0.7396, 0.6793, 0.7396, 0.7522, 0.6628, 0.7369, 0.6637, 0.6595, 0.6637, 0.6595, 0.6628, 0.7369, 0.5859, 0.7216, 0.5877, 0.6397, 0.8801, 0.6793, 1.0, 0.6793, 1.0, 0.7522, 0.8801, 0.7522, 0.576, 0.6595, 0.7396, 0.6793, 0.7396, 0.6793, 0.576, 0.6595, 0.7396, 0.7522, 0.6628, 0.7369, 0.6628, 0.7369, 0.7396, 0.7522, 0.7396, 0.6793, 0.8801, 0.6793, 0.8801, 0.6793, 0.7396, 0.6793, 1.0, 0.7522, 0.8801, 0.7522, 0.8801, 0.7522, 1.0, 0.7522, 0.0, 0.0, 0.0, 0.0, 0.0, 0.0, 0.0, 0.0, 0.4123, 0.6397, 0.576, 0.6595, 0.576, 0.6595, 0.4123, 0.6397, 0.0, 0.0, 0.0, 0.0, 0.0, 0.0, 0.0, 0.0, 0.7396, 0.7522, 0.7396, 0.9183, 0.6608, 0.9133, 0.6628, 0.7369, 0.0, 0.0, 0.0, 0.0, 0.0, 0.0, 0.0, 0.0, 0.6549, 0.9352, 0.6544, 0.9778, 0.586, 0.9762, 0.587, 0.9324, 0.8801, 0.7522, 1.0, 0.7522, 1.0, 0.9183, 0.8801, 0.9183, 0.8801, 0.9183, 1.0, 0.9183, 1.0, 1.0, 0.8801, 1.0, 0.6563, 0.8244, 0.6555, 0.8903, 0.588, 0.8827, 0.5894, 0.8156, 0.7396, 0.9183, 0.7396, 1.0, 0.6598, 1.0, 0.6608, 0.9133, 0.7396, 1.0, 0.7396, 0.9183, 0.8801, 0.9183, 0.8801, 1.0, 0.0, 0.0, 0.0, 0.0, 0.0, 0.0, 0.0, 0.0, 0.5819, 0.9082, 0.6608, 0.9133, 0.6608, 0.9133, 0.5819, 0.9082, 0.7396, 0.9183, 0.8801, 0.9183, 0.8801, 0.9183, 0.7396, 0.9183, 0.8801, 0.9183, 1.0, 0.9183, 1.0, 0.9183, 0.8801, 0.9183, 0.0, 0.0, 0.0, 0.0, 0.0, 0.0, 0.0, 0.0, 0.6608, 0.9133, 0.7396, 0.9183, 0.7396, 0.9183, 0.6608, 0.9133, 0.5908, 0.7486, 0.588, 0.8827, 0.5819, 0.9082, 0.5859, 0.7216, 0.6555, 0.8903, 0.6571, 0.7585, 0.6628, 0.7369, 0.6608, 0.9133, 0.6571, 0.7585, 0.5908, 0.7486, 0.5859, 0.7216, 0.6628, 0.7369, 0.588, 0.8827, 0.6555, 0.8903, 0.6608, 0.9133, 0.5819, 0.9082, 0.586, 0.9762, 0.6544, 0.9778, 0.6598, 1.0, 0.5799, 1.0, 0.587, 0.9324, 0.586, 0.9762, 0.5799, 1.0, 0.5819, 0.9082, 0.6544, 0.9778, 0.6549, 0.9352, 0.6608, 0.9133, 0.6598, 1.0, 0.6549, 0.9352, 0.587, 0.9324, 0.5819, 0.9082, 0.6608, 0.9133, 0.6563, 0.8244, 0.5894, 0.8156, 0.588, 0.8827, 0.6555, 0.8903, 0.6549, 0.9352, 0.587, 0.9324, 0.586, 0.9762, 0.6544, 0.9778, 0.5908, 0.7486, 0.6571, 0.7585, 0.6571, 0.7585, 0.5908, 0.7486, 0.5894, 0.8156, 0.5908, 0.7486, 0.5908, 0.7486, 0.5894, 0.8156, 0.587, 0.9324, 0.6549, 0.9352, 0.6549, 0.9352, 0.587, 0.9324, 0.586, 0.9762, 0.587, 0.9324, 0.587, 0.9324, 0.586, 0.9762, 0.6555, 0.8903, 0.588, 0.8827, 0.588, 0.8827, 0.6555, 0.8903, 0.6563, 0.8244, 0.6555, 0.8903, 0.6555, 0.8903, 0.6563, 0.8244, 0.6549, 0.9352, 0.6544, 0.9778, 0.6544, 0.9778, 0.6549, 0.9352, 0.6544, 0.9778, 0.586, 0.9762, 0.586, 0.9762, 0.6544, 0.9778, 0.6571, 0.7585, 0.6563, 0.8244, 0.6563, 0.8244, 0.6571, 0.7585, 0.588, 0.8827, 0.5894, 0.8156, 0.5894, 0.8156, 0.588, 0.8827, 0.6571, 0.7585, 0.5908, 0.7486, 0.5894, 0.8156, 0.6563, 0.8244, 0.6571, 0.7585, 0.6563, 0.8244, 0.5894, 0.8156, 0.5908, 0.7486, 0.0, 0.0, 0.0, 0.0, 0.0, 0.0, 0.0, 0.0, 0.0, 0.0, 0.0, 0.0, 0.0, 0.0, 0.0, 0.0, 0.4123, 0.6397, 0.576, 0.6595, 0.576, 0.6595, 0.4123, 0.6397, 0.7396, 1.0, 0.8801, 1.0, 0.8801, 1.0, 0.7396, 1.0, 0.0, 0.0, 0.0, 0.0, 0.0, 0.0, 0.0, 0.0, 0.0, 0.0, 0.0, 0.0, 0.0, 0.0, 0.0, 0.0, 0.7396, 0.6793, 0.8801, 0.6793, 0.8801, 0.6793, 0.7396, 0.6793, 0.8801, 0.6793, 1.0, 0.611, 1.0, 0.611, 0.8801, 0.6793, 0.576, 0.6595, 0.7396, 0.6793, 0.7396, 0.6793, 0.576, 0.6595, 0.0, 0.0, 0.0, 0.0, 0.0, 0.0, 0.0, 0.0, 0.0, 0.0, 0.0, 0.0, 0.0, 0.0, 0.0, 0.0, 0.0, 0.0, 0.0, 0.0, 0.0, 0.0, 0.0, 0.0, 0.0, 0.0, 0.0, 0.0, 0.0, 0.0, 0.0, 0.0, 0.0, 0.0, 0.0, 0.0, 0.0, 0.0, 0.0, 0.0, 0.0, 0.0, 0.0, 0.0, 0.0, 0.0, 0.0, 0.0, 0.0, 0.0, 0.0, 0.0, 0.0, 0.0, 0.0, 0.0, 0.0, 0.0, 0.0, 0.0, 0.0, 0.0, 0.0, 0.0, 0.0, 0.0, 0.0, 0.0, 0.0, 0.0, 0.0, 0.0, 0.0, 0.0, 0.0, 0.0, 0.0, 0.0, 0.0, 0.0, 0.0, 0.0, 0.0, 0.0, 0.0, 0.0, 0.0, 0.0, 0.5799, 1.0, 0.6598, 1.0, 0.6598, 1.0, 0.5799, 1.0, 0.0, 0.0, 0.0, 0.0, 0.0, 0.0, 0.0, 0.0, 0.0, 0.0, 0.0, 0.0, 0.0, 0.0, 0.0, 0.0])
me_plane_002.use_remesh_fix_poles = True
me_plane_002.use_remesh_preserve_attributes = False
me_plane_002.use_mirror_vertex_groups = False
me_plane_002.update()
me_plane_004 = bpy.data.meshes.new('Plane.004')
me_plane_004.from_pydata([(1.0, 2.337e-08, -2.013), (1.0, -2.337e-08, 0.1934), (0.0, 2.337e-08, -2.013), (0.0, -2.337e-08, 0.1934), (0.5541, 2.337e-08, -2.022), (0.5541, -2.337e-08, 0.1934), (0.0, -2.337e-08, 0.2801), (0.5541, -2.337e-08, 0.2801), (0.1456, -2.337e-08, 0.2525), (0.1456, -2.337e-08, 0.2018), (-0.005357, -2.337e-08, 0.2018), (-0.0003962, -2.337e-08, 0.2621), (0.5541, 0.1255, -2.029), (1.0, 0.1255, -2.013), (1.0, 0.1255, 0.1934), (0.5541, 0.1255, 0.1934), (0.0, 0.1255, 0.1934), (0.0, 0.1255, -2.025), (0.1456, 0.1255, 0.2525), (-0.0003962, 0.1255, 0.2621), (0.1456, 0.1255, 0.2018), (-0.005357, 0.1255, 0.2018), (0.5541, 0.1255, 0.2801), (0.0, 0.1255, 0.2801), (0.5541, -2.337e-08, 0.2801), (0.0, -2.337e-08, 0.2801), (0.5541, 0.1255, 0.2801), (0.0, 0.1255, 0.2801), (0.6387, -0.01075, 0.2796), (0.0003208, -0.01075, 0.2796), (0.6387, 0.1338, 0.2796), (0.0003208, 0.1338, 0.2796), (0.6994, -0.01846, 0.2843), (-0.0002885, -0.01846, 0.2843), (0.6994, 0.1398, 0.2843), (0.0005507, 0.1398, 0.2843), (0.4975, 0.01142, 0.2941), (-0.001893, 0.01142, 0.2941), (0.4975, 0.1099, 0.2941), (-0.001893, 0.1099, 0.2941), (0.6994, -0.01846, 0.2898), (0.0004836, -0.01846, 0.2898), (0.6994, 0.1398, 0.2898), (0.002855, 0.1398, 0.2898), (0.5969, -0.007339, 0.2941), (-0.001534, -0.007339, 0.2941), (0.5969, 0.1287, 0.2941), (-0.001534, 0.1287, 0.2941), (0.4099, 0.0208, 0.2997), (-0.001821, 0.0208, 0.2997), (0.4099, 0.1005, 0.2997), (-0.001821, 0.1005, 0.2997), (0.4975, 0.01142, 0.2997), (-0.001893, 0.01142, 0.2997), (0.4975, 0.1099, 0.2997), (-0.001893, 0.1099, 0.2997), (0.3228, 0.03134, 0.3044), (-0.001882, 0.03134, 0.3044), (0.3228, 0.0942, 0.3044), (-0.001882, 0.0942, 0.3044), (0.6609, -0.01358, 0.2843), (0.6387, -0.01075, 0.2809), (0.6524, -0.0125, 0.284), (0.6452, -0.01158, 0.2833), (0.6404, -0.01097, 0.2822), (0.0004059, -0.01361, 0.2843), (0.0003208, -0.01075, 0.2809), (0.0003208, -0.00712, 0.2843), (0.0003733, -0.01252, 0.284), (0.0003457, -0.01159, 0.2833), (0.0003273, -0.01097, 0.2822), (0.6387, 0.1338, 0.2809), (0.661, 0.136, 0.2843), (0.6404, 0.134, 0.2822), (0.6452, 0.1344, 0.2833), (0.6524, 0.1352, 0.284), (0.0003208, 0.1338, 0.2809), (0.0004072, 0.136, 0.2843), (0.0003208, 0.1302, 0.2843), (0.0003274, 0.134, 0.2822), (0.0003461, 0.1345, 0.2833), (0.0003742, 0.1352, 0.284), (0.0005507, 0.1398, 0.286), (0.0005507, 0.1398, 0.2878), (0.0004836, -0.01303, 0.2878), (-0.0002885, -0.01303, 0.286), (0.6994, -0.01846, 0.2878), (0.6994, -0.01846, 0.286), (0.6994, 0.1398, 0.2878), (0.6994, 0.1398, 0.286), (0.0005507, 0.1338, 0.286), (0.0005507, 0.1338, 0.2878), (-0.0009404, -0.01251, 0.2878), (-0.0009404, -0.01251, 0.286), (0.6797, -0.01425, 0.2878), (0.6797, -0.01425, 0.286), (0.6797, 0.1356, 0.2878), (0.6797, 0.1356, 0.286)], [], [(4, 5, 1, 0), (2, 3, 5, 4), (9, 5, 3, 10), (11, 6, 7, 8), (8, 7, 5, 9), (12, 13, 14, 15), (17, 12, 15, 16), (20, 21, 16, 15), (19, 18, 22, 23), (18, 20, 15, 22), (10, 3, 16, 21), (3, 2, 17, 16), (23, 22, 26, 27), (4, 0, 13, 12), (11, 8, 18, 19), (6, 11, 19, 23), (2, 4, 12, 17), (5, 7, 22, 15), (0, 1, 14, 13), (8, 9, 20, 18), (1, 5, 15, 14), (9, 10, 21, 20), (25, 27, 31, 29), (6, 23, 27, 25), (22, 7, 24, 26), (7, 6, 25, 24), (28, 29, 66, 61), (24, 25, 29, 28), (26, 24, 28, 30), (27, 26, 30, 31), (77, 72, 34, 35), (65, 67, 78, 77, 35, 33), (72, 60, 32, 34), (84, 83, 43, 41), (30, 28, 61, 71), (29, 31, 76, 78, 67, 66), (31, 30, 71, 76), (36, 37, 53, 52), (86, 84, 41, 40), (88, 86, 40, 42), (83, 88, 42, 43), (45, 44, 40, 41), (46, 47, 43, 42), (47, 45, 41, 43), (44, 46, 42, 40), (37, 36, 44, 45), (38, 39, 47, 46), (39, 37, 45, 47), (36, 38, 46, 44), (49, 51, 59, 57), (38, 36, 52, 54), (39, 38, 54, 55), (37, 39, 55, 53), (49, 48, 52, 53), (50, 51, 55, 54), (51, 49, 53, 55), (48, 50, 54, 52), (56, 57, 59, 58), (48, 49, 57, 56), (50, 48, 56, 58), (51, 50, 58, 59), (65, 68, 67), (68, 69, 67), (69, 70, 67), (70, 66, 67), (76, 79, 78), (79, 80, 78), (80, 81, 78), (81, 77, 78), (61, 66, 70, 64), (64, 70, 69, 63), (63, 69, 68, 62), (62, 68, 65, 60), (72, 77, 81, 75), (75, 81, 80, 74), (74, 80, 79, 73), (73, 79, 76, 71), (71, 61, 64, 73), (73, 64, 63, 74), (74, 63, 62, 75), (75, 62, 60, 72), (60, 65, 33, 32), (35, 34, 89, 82), (83, 82, 90, 91), (34, 32, 87, 89), (87, 85, 93, 95), (32, 33, 85, 87), (85, 84, 92, 93), (33, 35, 82, 85), (85, 82, 83, 84), (90, 97, 96, 91), (97, 95, 94, 96), (95, 93, 92, 94), (89, 87, 95, 97), (82, 89, 97, 90), (84, 86, 94, 92), (86, 88, 96, 94), (88, 83, 91, 96)])
_uv = me_plane_004.uv_layers.new(name='UVMap')
_uv.uv.foreach_set('vector', [0.777, 0.0, 0.777, 1.0, 1.0, 1.0, 1.0, 0.0, 0.5, 0.0, 0.5, 1.0, 0.777, 1.0, 0.777, 0.0, 0.7404, 1.0, 0.777, 1.0, 0.5, 1.0, 0.5366, 1.0, 0.5366, 1.0, 0.5, 1.0, 0.777, 1.0, 0.7404, 1.0, 0.7404, 1.0, 0.777, 1.0, 0.777, 1.0, 0.7404, 1.0, 0.777, 0.0, 1.0, 0.0, 1.0, 1.0, 0.777, 1.0, 0.5, 0.0, 0.777, 0.0, 0.777, 1.0, 0.5, 1.0, 0.7404, 1.0, 0.5366, 1.0, 0.5, 1.0, 0.777, 1.0, 0.5366, 1.0, 0.7404, 1.0, 0.777, 1.0, 0.5, 1.0, 0.7404, 1.0, 0.7404, 1.0, 0.777, 1.0, 0.777, 1.0, 0.5366, 1.0, 0.5, 1.0, 0.5, 1.0, 0.5366, 1.0, 0.5, 1.0, 0.5, 0.0, 0.5, 0.0, 0.5, 1.0, 0.5, 1.0, 0.777, 1.0, 0.777, 1.0, 0.5, 1.0, 0.777, 0.0, 1.0, 0.0, 1.0, 0.0, 0.777, 0.0, 0.5366, 1.0, 0.7404, 1.0, 0.7404, 1.0, 0.5366, 1.0, 0.5, 1.0, 0.5366, 1.0, 0.5366, 1.0, 0.5, 1.0, 0.5, 0.0, 0.777, 0.0, 0.777, 0.0, 0.5, 0.0, 0.777, 1.0, 0.777, 1.0, 0.777, 1.0, 0.777, 1.0, 1.0, 0.0, 1.0, 1.0, 1.0, 1.0, 1.0, 0.0, 0.7404, 1.0, 0.7404, 1.0, 0.7404, 1.0, 0.7404, 1.0, 1.0, 1.0, 0.777, 1.0, 0.777, 1.0, 1.0, 1.0, 0.7404, 1.0, 0.5366, 1.0, 0.5366, 1.0, 0.7404, 1.0, 0.5, 1.0, 0.5, 1.0, 0.5, 1.0, 0.5, 1.0, 0.5, 1.0, 0.5, 1.0, 0.5, 1.0, 0.5, 1.0, 0.777, 1.0, 0.777, 1.0, 0.777, 1.0, 0.777, 1.0, 0.777, 1.0, 0.5, 1.0, 0.5, 1.0, 0.777, 1.0, 0.777, 1.0, 0.5, 1.0, 0.5, 1.0, 0.777, 1.0, 0.777, 1.0, 0.5, 1.0, 0.5, 1.0, 0.777, 1.0, 0.777, 1.0, 0.777, 1.0, 0.777, 1.0, 0.777, 1.0, 0.5, 1.0, 0.777, 1.0, 0.777, 1.0, 0.5, 1.0, 0.5, 1.0, 0.777, 1.0, 0.777, 1.0, 0.5, 1.0, 0.5, 1.0, 0.5, 1.0, 0.5, 1.0, 0.5, 1.0, 0.5, 1.0, 0.5, 1.0, 0.777, 1.0, 0.777, 1.0, 0.777, 1.0, 0.777, 1.0, 0.5, 1.0, 0.5, 1.0, 0.5, 1.0, 0.5, 1.0, 0.777, 1.0, 0.777, 1.0, 0.777, 1.0, 0.777, 1.0, 0.5, 1.0, 0.5, 1.0, 0.5, 1.0, 0.5, 1.0, 0.5, 1.0, 0.5, 1.0, 0.5, 1.0, 0.777, 1.0, 0.777, 1.0, 0.5, 1.0, 0.7217, 1.0, 0.5553, 1.0, 0.5553, 1.0, 0.7217, 1.0, 0.777, 1.0, 0.5, 1.0, 0.5, 1.0, 0.777, 1.0, 0.777, 1.0, 0.777, 1.0, 0.777, 1.0, 0.777, 1.0, 0.5, 1.0, 0.777, 1.0, 0.777, 1.0, 0.5, 1.0, 0.5206, 1.0, 0.7564, 1.0, 0.777, 1.0, 0.5, 1.0, 0.7564, 1.0, 0.5206, 1.0, 0.5, 1.0, 0.777, 1.0, 0.5206, 1.0, 0.5206, 1.0, 0.5, 1.0, 0.5, 1.0, 0.7564, 1.0, 0.7564, 1.0, 0.777, 1.0, 0.777, 1.0, 0.5553, 1.0, 0.7217, 1.0, 0.7564, 1.0, 0.5206, 1.0, 0.7217, 1.0, 0.5553, 1.0, 0.5206, 1.0, 0.7564, 1.0, 0.5553, 1.0, 0.5553, 1.0, 0.5206, 1.0, 0.5206, 1.0, 0.7217, 1.0, 0.7217, 1.0, 0.7564, 1.0, 0.7564, 1.0, 0.5699, 1.0, 0.5699, 1.0, 0.5699, 1.0, 0.5699, 1.0, 0.7217, 1.0, 0.7217, 1.0, 0.7217, 1.0, 0.7217, 1.0, 0.5553, 1.0, 0.7217, 1.0, 0.7217, 1.0, 0.5553, 1.0, 0.5553, 1.0, 0.5553, 1.0, 0.5553, 1.0, 0.5553, 1.0, 0.5699, 1.0, 0.7071, 1.0, 0.7217, 1.0, 0.5553, 1.0, 0.7071, 1.0, 0.5699, 1.0, 0.5553, 1.0, 0.7217, 1.0, 0.5699, 1.0, 0.5699, 1.0, 0.5553, 1.0, 0.5553, 1.0, 0.7071, 1.0, 0.7071, 1.0, 0.7217, 1.0, 0.7217, 1.0, 0.7071, 1.0, 0.5699, 1.0, 0.5699, 1.0, 0.7071, 1.0, 0.7071, 1.0, 0.5699, 1.0, 0.5699, 1.0, 0.7071, 1.0, 0.7071, 1.0, 0.7071, 1.0, 0.7071, 1.0, 0.7071, 1.0, 0.5699, 1.0, 0.7071, 1.0, 0.7071, 1.0, 0.5699, 1.0, 0.5, 1.0, 0.5, 1.0, 0.5, 1.0, 0.5, 1.0, 0.5, 1.0, 0.5, 1.0, 0.5, 1.0, 0.5, 1.0, 0.5, 1.0, 0.5, 1.0, 0.5, 1.0, 0.5, 1.0, 0.5, 1.0, 0.5, 1.0, 0.5, 1.0, 0.5, 1.0, 0.5, 1.0, 0.5, 1.0, 0.5, 1.0, 0.5, 1.0, 0.5, 1.0, 0.5, 1.0, 0.5, 1.0, 0.5, 1.0, 0.777, 1.0, 0.5, 1.0, 0.5, 1.0, 0.7774, 1.0, 0.7774, 1.0, 0.5, 1.0, 0.5, 1.0, 0.777, 1.0, 0.777, 1.0, 0.5, 1.0, 0.5, 1.0, 0.777, 1.0, 0.777, 1.0, 0.5, 1.0, 0.5, 1.0, 0.777, 1.0, 0.777, 1.0, 0.5, 1.0, 0.5, 1.0, 0.777, 1.0, 0.777, 1.0, 0.5, 1.0, 0.5, 1.0, 0.777, 1.0, 0.777, 1.0, 0.5, 1.0, 0.5, 1.0, 0.7774, 1.0, 0.7774, 1.0, 0.5, 1.0, 0.5, 1.0, 0.777, 1.0, 0.777, 1.0, 0.777, 1.0, 0.7774, 1.0, 0.7774, 1.0, 0.7774, 1.0, 0.7774, 1.0, 0.777, 1.0, 0.777, 1.0, 0.777, 1.0, 0.777, 1.0, 0.777, 1.0, 0.777, 1.0, 0.777, 1.0, 0.777, 1.0, 0.777, 1.0, 0.777, 1.0, 0.777, 1.0, 0.5, 1.0, 0.5, 1.0, 0.777, 1.0, 0.5, 1.0, 0.777, 1.0, 0.777, 1.0, 0.5, 1.0, 0.5, 1.0, 0.5, 1.0, 0.5, 1.0, 0.5, 1.0, 0.777, 1.0, 0.777, 1.0, 0.777, 1.0, 0.777, 1.0, 0.777, 1.0, 0.5, 1.0, 0.5, 1.0, 0.777, 1.0, 0.777, 1.0, 0.5, 1.0, 0.5, 1.0, 0.777, 1.0, 0.5, 1.0, 0.5, 1.0, 0.5, 1.0, 0.5, 1.0, 0.5, 1.0, 0.5, 1.0, 0.5, 1.0, 0.5, 1.0, 0.5, 1.0, 0.5, 1.0, 0.5, 1.0, 0.5, 1.0, 0.5, 1.0, 0.777, 1.0, 0.777, 1.0, 0.5, 1.0, 0.777, 1.0, 0.777, 1.0, 0.777, 1.0, 0.777, 1.0, 0.777, 1.0, 0.5, 1.0, 0.5, 1.0, 0.777, 1.0, 0.777, 1.0, 0.777, 1.0, 0.777, 1.0, 0.777, 1.0, 0.5, 1.0, 0.777, 1.0, 0.777, 1.0, 0.5, 1.0, 0.5, 1.0, 0.777, 1.0, 0.777, 1.0, 0.5, 1.0, 0.777, 1.0, 0.777, 1.0, 0.777, 1.0, 0.777, 1.0, 0.777, 1.0, 0.5, 1.0, 0.5, 1.0, 0.777, 1.0])
me_plane_004.use_remesh_fix_poles = True
me_plane_004.use_remesh_preserve_attributes = False
me_plane_004.use_mirror_vertex_groups = False
me_plane_004.update()
me_plane_005 = bpy.data.meshes.new('Plane.005')
me_plane_005.from_pydata([(0.7656, 0.883, -1.203), (0.7656, 0.883, -1.713), (0.7656, 1.23, -2.299), (0.7656, 0.245, 0.6355), (0.7656, 1.455, -2.77), (0.7656, 1.358, -2.299), (0.7656, 1.455, -2.395), (0.0, 0.6242, -0.9071), (0.0, 0.6242, -0.5655), (0.0, 0.883, -1.203), (0.0, 0.883, -1.713), (0.0, 1.23, -2.299), (0.0, 0.245, 0.6355), (0.0, 0.245, -0.5655), (0.0, 1.455, -2.77), (0.0, 1.455, -2.395), (0.0, 1.358, -2.299), (0.3854, 0.6242, -0.9071), (0.1615, 0.245, -0.4784), (0.7656, 0.245, 0.2807), (0.3879, 0.6242, -0.5655), (0.1642, 0.245, -0.05417), (0.4833, 0.883, -1.203), (0.7656, 0.6228, 0.2807), (0.3964, 0.6228, -0.03044), (0.3879, 0.8887, -0.5655), (0.7656, 0.8873, 0.2807), (0.3964, 0.8873, -0.03044), (0.4833, 0.883, -1.203), (0.3879, 0.763, -0.5655), (0.7657, 0.8873, -0.03044), (0.7657, 0.8887, -0.5655), (0.3929, 0.245, -0.5655), (0.3964, 0.245, -0.03044), (0.0, 0.245, -0.4784), (0.0, 0.245, 0.2938), (0.0, 0.4155, -0.4784), (0.0, 0.4155, 0.2938), (0.1615, 0.4155, -0.4784), (0.1642, 0.4155, -0.05417), (0.7656, 1.081, -1.713), (0.7656, 1.23, -1.863), (0.0, 1.23, -1.863), (0.0, 1.081, -1.713), (0.7656, 1.589, 0.6355), (0.0, 1.589, 0.6355), (0.3828, 0.245, 0.6355), (0.3828, 1.589, 0.6355), (0.0, 0.4298, 0.6355), (0.7656, 0.4298, 0.6355), (0.3828, 0.4298, 0.6355), (0.3828, 1.589, 0.9948), (0.0, 1.589, 0.9948), (0.3828, 0.4298, 0.9948), (0.0, 0.4298, 0.9948), (0.7656, 1.613, -2.77), (0.0, 1.613, -2.77)], [(28, 29)], [(7, 17, 20, 8), (18, 21, 39, 38), (15, 6, 5, 16), (8, 20, 32, 13), (6, 15, 14, 4), (2, 11, 16, 5), (41, 42, 11, 2), (0, 22, 10, 1), (33, 19, 3, 46), (22, 17, 7, 9), (10, 22, 9), (19, 33, 24, 23), (24, 33, 32, 20), (24, 20, 25, 27), (23, 24, 27, 26), (25, 20, 17, 22), (27, 25, 31, 30), (0, 31, 25, 22), (27, 30, 26), (18, 34, 13, 32), (35, 21, 33, 12), (21, 18, 32, 33), (36, 38, 39, 37), (21, 35, 37, 39), (34, 18, 38, 36), (42, 41, 40, 43), (1, 10, 43, 40), (50, 49, 44, 47), (47, 45, 52, 51), (12, 33, 46), (12, 46, 50, 48), (46, 3, 49, 50), (54, 53, 51, 52), (50, 47, 51, 53), (48, 50, 53, 54), (4, 14, 56, 55), (47, 44, 55, 56, 45)])
me_plane_005.polygons.foreach_set('material_index', [0, 0, 0, 0, 0, 0, 0, 0, 0, 0, 0, 0, 0, 0, 0, 0, 0, 0, 0, 0, 2, 2, 0, 0, 0, 0, 0, 1, 0, 0, 1, 1, 1, 1, 1, 0, 0])
_uv = me_plane_005.uv_layers.new(name='UVMap')
_uv.uv.foreach_set('vector', [0.5093, 0.0, 0.7566, 0.0, 0.7582, 0.38, 0.5093, 0.38, 0.706, 0.425, 0.7077, 0.644, 0.7077, 0.644, 0.706, 0.425, 0.5093, 0.0, 1.0, 0.0, 1.0, 0.0, 0.5093, 0.0, 0.5093, 0.38, 0.7582, 0.38, 0.7614, 0.38, 0.5093, 0.38, 1.0, 0.0, 0.5093, 0.0, 0.5093, 0.0, 1.0, 0.0, 1.0, 0.0, 0.5093, 0.0, 0.5093, 0.0, 1.0, 0.0, 1.0, 0.0, 0.5093, 0.0, 0.5093, 0.0, 1.0, 0.0, 1.0, 0.0, 0.8192, 0.0, 0.5093, 0.0, 1.0, 0.0, 0.7636, 0.6562, 1.0, 0.8168, 1.0, 1.0, 0.7546, 1.0, 0.8192, 0.0, 0.7566, 0.0, 0.5093, 0.0, 0.5093, 0.0, 0.5093, 0.0, 0.8192, 0.0, 0.5093, 0.0, 1.0, 0.8168, 0.7636, 0.6562, 0.7636, 0.6562, 1.0, 0.8168, 0.7636, 0.6562, 0.7636, 0.6562, 0.7614, 0.38, 0.7582, 0.38, 0.7636, 0.6562, 0.7582, 0.38, 0.7582, 0.38, 0.7636, 0.6562, 1.0, 0.8168, 0.7636, 0.6562, 0.7636, 0.6562, 1.0, 0.8168, 0.7582, 0.38, 0.7582, 0.38, 0.7566, 0.0, 0.8192, 0.0, 0.7636, 0.6562, 0.7582, 0.38, 0.7582, 0.38, 0.7636, 0.6562, 1.0, 0.0, 0.7582, 0.38, 0.7582, 0.38, 0.8192, 0.0, 0.7636, 0.6562, 0.7636, 0.6562, 1.0, 0.8168, 0.706, 0.425, 0.565, 0.425, 0.5093, 0.38, 0.7614, 0.38, 0.565, 0.8369, 0.7077, 0.644, 0.7636, 0.6562, 0.5093, 1.0, 0.7077, 0.644, 0.706, 0.425, 0.7614, 0.38, 0.7636, 0.6562, 0.565, 0.425, 0.706, 0.425, 0.7077, 0.644, 0.565, 0.8369, 0.7077, 0.644, 0.565, 0.8369, 0.565, 0.8369, 0.7077, 0.644, 0.565, 0.425, 0.706, 0.425, 0.706, 0.425, 0.565, 0.425, 0.5093, 0.0, 1.0, 0.0, 1.0, 0.0, 0.5093, 0.0, 1.0, 0.0, 0.5093, 0.0, 0.5093, 0.0, 1.0, 0.0, 0.7546, 1.0, 1.0, 1.0, 1.0, 1.0, 0.7546, 1.0, 0.0, 0.0, 0.0, 0.0, 0.0, 0.0, 0.0, 0.0, 0.5093, 1.0, 0.7636, 0.6562, 0.7546, 1.0, 0.5093, 1.0, 0.7546, 1.0, 0.7546, 1.0, 0.5093, 1.0, 0.7546, 1.0, 1.0, 1.0, 1.0, 1.0, 0.7546, 1.0, 0.5093, 1.0, 0.7546, 1.0, 0.7546, 1.0, 0.5093, 1.0, 0.7546, 1.0, 0.7546, 1.0, 0.7546, 1.0, 0.7546, 1.0, 0.5093, 1.0, 0.7546, 1.0, 0.7546, 1.0, 0.5093, 1.0, 1.0, 0.0, 0.5093, 0.0, 0.5093, 0.0, 1.0, 0.0, 0.7546, 1.0, 1.0, 1.0, 1.0, 0.0, 0.5093, 0.0, 0.0, 0.0])
me_plane_005.materials.append(mat_material_001)
me_plane_005.materials.append(mat_material_002)
me_plane_005.materials.append(mat_material_003)
me_plane_005.use_remesh_fix_poles = True
me_plane_005.use_remesh_preserve_attributes = False
me_plane_005.use_mirror_vertex_groups = False
me_plane_005.update()
me_plane_006 = bpy.data.meshes.new('Plane.006')
me_plane_006.from_pydata([(1.0, 2.337e-08, -4.74), (1.0, -2.337e-08, 0.1934), (0.0, 2.337e-08, -4.74), (0.0, -2.337e-08, 0.1934), (0.5541, 2.337e-08, -4.74), (0.5541, -2.337e-08, 0.1934), (0.0, -2.337e-08, 0.2801), (0.5541, -2.337e-08, 0.2801), (0.1456, -2.337e-08, 0.2525), (0.1456, -2.337e-08, 0.2018), (-0.005357, -2.337e-08, 0.2018), (-0.0003962, -2.337e-08, 0.2621), (0.5541, 0.1255, -4.75), (1.0, 0.1255, -4.743), (1.0, 0.1255, 0.1934), (0.5541, 0.1255, 0.1934), (0.0, 0.1255, 0.1934), (0.0, 0.1255, -4.767), (0.1456, 0.1255, 0.2525), (-0.0003962, 0.1255, 0.2621), (0.1456, 0.1255, 0.2018), (-0.005357, 0.1255, 0.2018), (0.5541, 0.1255, 0.2801), (0.0, 0.1255, 0.2801), (0.5541, -2.337e-08, 0.2801), (0.0, -2.337e-08, 0.2801), (0.5541, 0.1255, 0.2801), (0.0, 0.1255, 0.2801), (0.6387, -0.01075, 0.2796), (0.0003208, -0.01075, 0.2796), (0.6387, 0.1338, 0.2796), (0.0003208, 0.1338, 0.2796), (0.6994, -0.01846, 0.2843), (-0.0002885, -0.01846, 0.2843), (0.6994, 0.1398, 0.2843), (0.0005507, 0.1398, 0.2843), (0.4975, 0.01142, 0.2941), (-0.001893, 0.01142, 0.2941), (0.4975, 0.1099, 0.2941), (-0.001893, 0.1099, 0.2941), (0.6994, -0.01846, 0.2898), (0.0004836, -0.01846, 0.2898), (0.6994, 0.1398, 0.2898), (0.002855, 0.1398, 0.2898), (0.5969, -0.007339, 0.2941), (-0.001534, -0.007339, 0.2941), (0.5969, 0.1287, 0.2941), (-0.001534, 0.1287, 0.2941), (0.4099, 0.0208, 0.2997), (-0.001821, 0.0208, 0.2997), (0.4099, 0.1005, 0.2997), (-0.001821, 0.1005, 0.2997), (0.4975, 0.01142, 0.2997), (-0.001893, 0.01142, 0.2997), (0.4975, 0.1099, 0.2997), (-0.001893, 0.1099, 0.2997), (0.3228, 0.03134, 0.3044), (-0.001882, 0.03134, 0.3044), (0.3228, 0.0942, 0.3044), (-0.001882, 0.0942, 0.3044), (0.6609, -0.01358, 0.2843), (0.6387, -0.01075, 0.2809), (0.6524, -0.0125, 0.284), (0.6452, -0.01158, 0.2833), (0.6404, -0.01097, 0.2822), (0.0004059, -0.01361, 0.2843), (0.0003208, -0.01075, 0.2809), (0.0003208, -0.00712, 0.2843), (0.0003733, -0.01252, 0.284), (0.0003457, -0.01159, 0.2833), (0.0003273, -0.01097, 0.2822), (0.6387, 0.1338, 0.2809), (0.661, 0.136, 0.2843), (0.6404, 0.134, 0.2822), (0.6452, 0.1344, 0.2833), (0.6524, 0.1352, 0.284), (0.0003208, 0.1338, 0.2809), (0.0004072, 0.136, 0.2843), (0.0003208, 0.1302, 0.2843), (0.0003274, 0.134, 0.2822), (0.0003461, 0.1345, 0.2833), (0.0003742, 0.1352, 0.284), (0.0005507, 0.1398, 0.286), (0.0005507, 0.1398, 0.2878), (0.0004836, -0.01303, 0.2878), (-0.0002885, -0.01303, 0.286), (0.6994, -0.01846, 0.2878), (0.6994, -0.01846, 0.286), (0.6994, 0.1398, 0.2878), (0.6994, 0.1398, 0.286), (0.0005507, 0.1338, 0.286), (0.0005507, 0.1338, 0.2878), (-0.0009404, -0.01251, 0.2878), (-0.0009404, -0.01251, 0.286), (0.6797, -0.01425, 0.2878), (0.6797, -0.01425, 0.286), (0.6797, 0.1356, 0.2878), (0.6797, 0.1356, 0.286)], [], [(4, 5, 1, 0), (2, 3, 5, 4), (9, 5, 3, 10), (11, 6, 7, 8), (8, 7, 5, 9), (12, 13, 14, 15), (17, 12, 15, 16), (20, 21, 16, 15), (19, 18, 22, 23), (18, 20, 15, 22), (10, 3, 16, 21), (3, 2, 17, 16), (23, 22, 26, 27), (4, 0, 13, 12), (11, 8, 18, 19), (6, 11, 19, 23), (2, 4, 12, 17), (5, 7, 22, 15), (0, 1, 14, 13), (8, 9, 20, 18), (1, 5, 15, 14), (9, 10, 21, 20), (25, 27, 31, 29), (6, 23, 27, 25), (22, 7, 24, 26), (7, 6, 25, 24), (28, 29, 66, 61), (24, 25, 29, 28), (26, 24, 28, 30), (27, 26, 30, 31), (77, 72, 34, 35), (65, 67, 78, 77, 35, 33), (72, 60, 32, 34), (84, 83, 43, 41), (30, 28, 61, 71), (29, 31, 76, 78, 67, 66), (31, 30, 71, 76), (36, 37, 53, 52), (86, 84, 41, 40), (88, 86, 40, 42), (83, 88, 42, 43), (45, 44, 40, 41), (46, 47, 43, 42), (47, 45, 41, 43), (44, 46, 42, 40), (37, 36, 44, 45), (38, 39, 47, 46), (39, 37, 45, 47), (36, 38, 46, 44), (49, 51, 59, 57), (38, 36, 52, 54), (39, 38, 54, 55), (37, 39, 55, 53), (49, 48, 52, 53), (50, 51, 55, 54), (51, 49, 53, 55), (48, 50, 54, 52), (56, 57, 59, 58), (48, 49, 57, 56), (50, 48, 56, 58), (51, 50, 58, 59), (65, 68, 67), (68, 69, 67), (69, 70, 67), (70, 66, 67), (76, 79, 78), (79, 80, 78), (80, 81, 78), (81, 77, 78), (61, 66, 70, 64), (64, 70, 69, 63), (63, 69, 68, 62), (62, 68, 65, 60), (72, 77, 81, 75), (75, 81, 80, 74), (74, 80, 79, 73), (73, 79, 76, 71), (71, 61, 64, 73), (73, 64, 63, 74), (74, 63, 62, 75), (75, 62, 60, 72), (60, 65, 33, 32), (35, 34, 89, 82), (83, 82, 90, 91), (34, 32, 87, 89), (87, 85, 93, 95), (32, 33, 85, 87), (85, 84, 92, 93), (33, 35, 82, 85), (85, 82, 83, 84), (90, 97, 96, 91), (97, 95, 94, 96), (95, 93, 92, 94), (89, 87, 95, 97), (82, 89, 97, 90), (84, 86, 94, 92), (86, 88, 96, 94), (88, 83, 91, 96)])
_uv = me_plane_006.uv_layers.new(name='UVMap')
_uv.uv.foreach_set('vector', [0.777, 0.0, 0.777, 1.0, 1.0, 1.0, 1.0, 0.0, 0.5, 0.0, 0.5, 1.0, 0.777, 1.0, 0.777, 0.0, 0.7404, 1.0, 0.777, 1.0, 0.5, 1.0, 0.5366, 1.0, 0.5366, 1.0, 0.5, 1.0, 0.777, 1.0, 0.7404, 1.0, 0.7404, 1.0, 0.777, 1.0, 0.777, 1.0, 0.7404, 1.0, 0.777, 0.0, 1.0, 0.0, 1.0, 1.0, 0.777, 1.0, 0.5, 0.0, 0.777, 0.0, 0.777, 1.0, 0.5, 1.0, 0.7404, 1.0, 0.5366, 1.0, 0.5, 1.0, 0.777, 1.0, 0.5366, 1.0, 0.7404, 1.0, 0.777, 1.0, 0.5, 1.0, 0.7404, 1.0, 0.7404, 1.0, 0.777, 1.0, 0.777, 1.0, 0.5366, 1.0, 0.5, 1.0, 0.5, 1.0, 0.5366, 1.0, 0.5, 1.0, 0.5, 0.0, 0.5, 0.0, 0.5, 1.0, 0.5, 1.0, 0.777, 1.0, 0.777, 1.0, 0.5, 1.0, 0.777, 0.0, 1.0, 0.0, 1.0, 0.0, 0.777, 0.0, 0.5366, 1.0, 0.7404, 1.0, 0.7404, 1.0, 0.5366, 1.0, 0.5, 1.0, 0.5366, 1.0, 0.5366, 1.0, 0.5, 1.0, 0.5, 0.0, 0.777, 0.0, 0.777, 0.0, 0.5, 0.0, 0.777, 1.0, 0.777, 1.0, 0.777, 1.0, 0.777, 1.0, 1.0, 0.0, 1.0, 1.0, 1.0, 1.0, 1.0, 0.0, 0.7404, 1.0, 0.7404, 1.0, 0.7404, 1.0, 0.7404, 1.0, 1.0, 1.0, 0.777, 1.0, 0.777, 1.0, 1.0, 1.0, 0.7404, 1.0, 0.5366, 1.0, 0.5366, 1.0, 0.7404, 1.0, 0.5, 1.0, 0.5, 1.0, 0.5, 1.0, 0.5, 1.0, 0.5, 1.0, 0.5, 1.0, 0.5, 1.0, 0.5, 1.0, 0.777, 1.0, 0.777, 1.0, 0.777, 1.0, 0.777, 1.0, 0.777, 1.0, 0.5, 1.0, 0.5, 1.0, 0.777, 1.0, 0.777, 1.0, 0.5, 1.0, 0.5, 1.0, 0.777, 1.0, 0.777, 1.0, 0.5, 1.0, 0.5, 1.0, 0.777, 1.0, 0.777, 1.0, 0.777, 1.0, 0.777, 1.0, 0.777, 1.0, 0.5, 1.0, 0.777, 1.0, 0.777, 1.0, 0.5, 1.0, 0.5, 1.0, 0.777, 1.0, 0.777, 1.0, 0.5, 1.0, 0.5, 1.0, 0.5, 1.0, 0.5, 1.0, 0.5, 1.0, 0.5, 1.0, 0.5, 1.0, 0.777, 1.0, 0.777, 1.0, 0.777, 1.0, 0.777, 1.0, 0.5, 1.0, 0.5, 1.0, 0.5, 1.0, 0.5, 1.0, 0.777, 1.0, 0.777, 1.0, 0.777, 1.0, 0.777, 1.0, 0.5, 1.0, 0.5, 1.0, 0.5, 1.0, 0.5, 1.0, 0.5, 1.0, 0.5, 1.0, 0.5, 1.0, 0.777, 1.0, 0.777, 1.0, 0.5, 1.0, 0.7217, 1.0, 0.5553, 1.0, 0.5553, 1.0, 0.7217, 1.0, 0.777, 1.0, 0.5, 1.0, 0.5, 1.0, 0.777, 1.0, 0.777, 1.0, 0.777, 1.0, 0.777, 1.0, 0.777, 1.0, 0.5, 1.0, 0.777, 1.0, 0.777, 1.0, 0.5, 1.0, 0.5206, 1.0, 0.7564, 1.0, 0.777, 1.0, 0.5, 1.0, 0.7564, 1.0, 0.5206, 1.0, 0.5, 1.0, 0.777, 1.0, 0.5206, 1.0, 0.5206, 1.0, 0.5, 1.0, 0.5, 1.0, 0.7564, 1.0, 0.7564, 1.0, 0.777, 1.0, 0.777, 1.0, 0.5553, 1.0, 0.7217, 1.0, 0.7564, 1.0, 0.5206, 1.0, 0.7217, 1.0, 0.5553, 1.0, 0.5206, 1.0, 0.7564, 1.0, 0.5553, 1.0, 0.5553, 1.0, 0.5206, 1.0, 0.5206, 1.0, 0.7217, 1.0, 0.7217, 1.0, 0.7564, 1.0, 0.7564, 1.0, 0.5699, 1.0, 0.5699, 1.0, 0.5699, 1.0, 0.5699, 1.0, 0.7217, 1.0, 0.7217, 1.0, 0.7217, 1.0, 0.7217, 1.0, 0.5553, 1.0, 0.7217, 1.0, 0.7217, 1.0, 0.5553, 1.0, 0.5553, 1.0, 0.5553, 1.0, 0.5553, 1.0, 0.5553, 1.0, 0.5699, 1.0, 0.7071, 1.0, 0.7217, 1.0, 0.5553, 1.0, 0.7071, 1.0, 0.5699, 1.0, 0.5553, 1.0, 0.7217, 1.0, 0.5699, 1.0, 0.5699, 1.0, 0.5553, 1.0, 0.5553, 1.0, 0.7071, 1.0, 0.7071, 1.0, 0.7217, 1.0, 0.7217, 1.0, 0.7071, 1.0, 0.5699, 1.0, 0.5699, 1.0, 0.7071, 1.0, 0.7071, 1.0, 0.5699, 1.0, 0.5699, 1.0, 0.7071, 1.0, 0.7071, 1.0, 0.7071, 1.0, 0.7071, 1.0, 0.7071, 1.0, 0.5699, 1.0, 0.7071, 1.0, 0.7071, 1.0, 0.5699, 1.0, 0.5, 1.0, 0.5, 1.0, 0.5, 1.0, 0.5, 1.0, 0.5, 1.0, 0.5, 1.0, 0.5, 1.0, 0.5, 1.0, 0.5, 1.0, 0.5, 1.0, 0.5, 1.0, 0.5, 1.0, 0.5, 1.0, 0.5, 1.0, 0.5, 1.0, 0.5, 1.0, 0.5, 1.0, 0.5, 1.0, 0.5, 1.0, 0.5, 1.0, 0.5, 1.0, 0.5, 1.0, 0.5, 1.0, 0.5, 1.0, 0.777, 1.0, 0.5, 1.0, 0.5, 1.0, 0.7774, 1.0, 0.7774, 1.0, 0.5, 1.0, 0.5, 1.0, 0.777, 1.0, 0.777, 1.0, 0.5, 1.0, 0.5, 1.0, 0.777, 1.0, 0.777, 1.0, 0.5, 1.0, 0.5, 1.0, 0.777, 1.0, 0.777, 1.0, 0.5, 1.0, 0.5, 1.0, 0.777, 1.0, 0.777, 1.0, 0.5, 1.0, 0.5, 1.0, 0.777, 1.0, 0.777, 1.0, 0.5, 1.0, 0.5, 1.0, 0.7774, 1.0, 0.7774, 1.0, 0.5, 1.0, 0.5, 1.0, 0.777, 1.0, 0.777, 1.0, 0.777, 1.0, 0.7774, 1.0, 0.7774, 1.0, 0.7774, 1.0, 0.7774, 1.0, 0.777, 1.0, 0.777, 1.0, 0.777, 1.0, 0.777, 1.0, 0.777, 1.0, 0.777, 1.0, 0.777, 1.0, 0.777, 1.0, 0.777, 1.0, 0.777, 1.0, 0.777, 1.0, 0.5, 1.0, 0.5, 1.0, 0.777, 1.0, 0.5, 1.0, 0.777, 1.0, 0.777, 1.0, 0.5, 1.0, 0.5, 1.0, 0.5, 1.0, 0.5, 1.0, 0.5, 1.0, 0.777, 1.0, 0.777, 1.0, 0.777, 1.0, 0.777, 1.0, 0.777, 1.0, 0.5, 1.0, 0.5, 1.0, 0.777, 1.0, 0.777, 1.0, 0.5, 1.0, 0.5, 1.0, 0.777, 1.0, 0.5, 1.0, 0.5, 1.0, 0.5, 1.0, 0.5, 1.0, 0.5, 1.0, 0.5, 1.0, 0.5, 1.0, 0.5, 1.0, 0.5, 1.0, 0.5, 1.0, 0.5, 1.0, 0.5, 1.0, 0.5, 1.0, 0.777, 1.0, 0.777, 1.0, 0.5, 1.0, 0.777, 1.0, 0.777, 1.0, 0.777, 1.0, 0.777, 1.0, 0.777, 1.0, 0.5, 1.0, 0.5, 1.0, 0.777, 1.0, 0.777, 1.0, 0.777, 1.0, 0.777, 1.0, 0.777, 1.0, 0.5, 1.0, 0.777, 1.0, 0.777, 1.0, 0.5, 1.0, 0.5, 1.0, 0.777, 1.0, 0.777, 1.0, 0.5, 1.0, 0.777, 1.0, 0.777, 1.0, 0.777, 1.0, 0.777, 1.0, 0.777, 1.0, 0.5, 1.0, 0.5, 1.0, 0.777, 1.0])
me_plane_006.materials.append(mat_material)
me_plane_006.use_remesh_fix_poles = True
me_plane_006.use_remesh_preserve_attributes = False
me_plane_006.use_mirror_vertex_groups = False
me_plane_006.update()
me_beziercurve_006 = bpy.data.meshes.new('BezierCurve.006')
me_beziercurve_006.from_pydata([(-134.0, -24.74, 0.06368), (-109.3, -24.9, -0.06994), (-108.7, -17.86, -0.07141), (-107.4, -10.17, 0.008986), (-106.3, -5.183, 0.06688), (-104.5, -1.591, 0.0433), (-101.5, 2.351, 0.165), (-97.69, 5.876, 0.06274), (-93.79, 7.368, 0.109), (-89.21, 8.992, 0.08928), (-84.66, 9.75, 0.06951), (-84.85, 39.83, 0.1059), (-134.0, 40.14, -0.1147), (-134.0, -41.06, 0.06749), (-104.0, -41.03, -0.1675), (-101.4, -49.23, -0.1555), (-95.61, -54.6, -0.2126), (-87.82, -56.02, -0.2405), (-81.21, -54.06, -0.1411), (-76.2, -49.92, 0.002967), (-73.5, -43.81, 0.01058), (-73.87, -39.61, -0.01374), (-75.5, -35.17, 0.02969), (-78.87, -30.69, 0.07312), (-76.66, -15.28, 0.02819), (-70.29, -7.216, 0.05005), (-57.78, -4.9, 0.07775), (-58.11, 55.83, 0.1417), (-134.0, 56.37, -0.2462), (-134.0, -27.48, 0.0404), (-134.0, -38.33, 0.05386), (-134.0, 42.85, -0.1191), (-134.0, 54.81, -0.2152), (-133.8, -27.48, 0.03651), (-133.8, -38.33, 0.04998), (-133.8, 42.85, -0.1123), (-133.8, 54.81, -0.2084), (-131.2, -27.52, 0.05091), (-106.8, -27.69, -0.08238), (-105.9, -18.21, -0.07638), (-104.7, -10.7, 0.00771), (-103.6, -6.122, 0.06826), (-102.1, -3.051, 0.04224), (-99.46, 0.4863, 0.1619), (-96.21, 3.48, 0.05655), (-92.83, 4.771, 0.1011), (-88.51, 6.302, 0.08052), (-81.88, 7.408, 0.0673), (-82.1, 42.58, 0.1064), (-131.2, 42.89, -0.1141), (-131.2, -38.29, 0.07245), (-102.0, -38.26, -0.1615), (-98.99, -47.69, -0.1426), (-94.32, -52.02, -0.1835), (-87.98, -53.18, -0.2124), (-82.54, -51.57, -0.1316), (-78.47, -48.2, -0.01009), (-76.32, -43.34, -0.01357), (-76.59, -40.22, -0.0421), (-77.95, -36.5, 0.009679), (-81.78, -31.44, 0.06492), (-79.3, -14.15, 0.02693), (-71.82, -4.684, 0.04652), (-60.56, -2.6, 0.06562), (-60.87, 53.08, 0.1412), (-131.2, 53.58, -0.233), (-133.8, -27.47, -3.998), (-133.8, -38.32, -3.985), (-133.8, 42.86, -4.147), (-133.8, 54.82, -4.243), (-131.2, -27.51, -3.984), (-106.8, -27.68, -4.117), (-105.9, -18.2, -4.111), (-104.7, -10.69, -4.027), (-103.6, -6.11, -3.966), (-102.1, -3.039, -3.992), (-99.45, 0.4981, -3.873), (-96.2, 3.492, -3.978), (-92.82, 4.783, -3.934), (-88.5, 6.313, -3.954), (-81.87, 7.42, -3.967), (-82.09, 42.59, -3.928), (-131.2, 42.9, -4.149), (-131.2, -38.28, -3.962), (-102.0, -38.25, -4.196), (-98.98, -47.68, -4.177), (-94.31, -52.01, -4.218), (-87.96, -53.17, -4.247), (-82.1, -48.99, -4.15), (-79.86, -47.13, -4.052), (-78.05, -43.04, -4.062), (-78.27, -40.59, -4.094), (-78.87, -38.94, -4.045), (-81.77, -31.42, -3.97), (-79.29, -14.14, -4.008), (-71.81, -4.672, -3.988), (-60.55, -2.588, -3.969), (-60.86, 53.09, -3.893), (-131.2, 53.59, -4.268), (-85.92, -42.76, -4.116), (-82.53, -51.56, -4.166), (-78.46, -48.19, -4.045), (-76.31, -43.33, -4.048), (-76.58, -40.21, -4.077), (-77.94, -36.49, -4.025), (-88.32, -42.12, -4.135), (-81.51, -48.73, -33.34), (-79.27, -46.88, -33.24), (-77.46, -42.78, -33.25), (-77.68, -40.33, -33.28), (-78.28, -38.68, -33.23), (-85.33, -42.5, -33.31)], [], [(47, 46, 79, 80), (60, 61, 94, 93), (46, 45, 78, 79), (59, 60, 93, 104), (45, 44, 77, 78), (58, 59, 104, 103), (37, 38, 1, 0), (38, 39, 2, 1), (39, 40, 3, 2), (40, 41, 4, 3), (41, 42, 5, 4), (42, 43, 6, 5), (43, 44, 7, 6), (44, 45, 8, 7), (45, 46, 9, 8), (46, 47, 10, 9), (47, 48, 11, 10), (48, 49, 12, 11), (51, 50, 13, 14), (52, 51, 14, 15), (53, 52, 15, 16), (54, 53, 16, 17), (55, 54, 17, 18), (56, 55, 18, 19), (57, 56, 19, 20), (58, 57, 20, 21), (59, 58, 21, 22), (60, 59, 22, 23), (61, 60, 23, 24), (62, 61, 24, 25), (63, 62, 25, 26), (64, 63, 26, 27), (65, 64, 27, 28), (33, 37, 0, 29), (50, 34, 30, 13), (49, 35, 31, 12), (36, 65, 28, 32), (105, 73, 72, 71, 70, 66, 67, 83, 84, 85), (69, 68, 82, 81, 80, 95, 96, 97, 98), (95, 80, 94), (88, 89, 107, 106), (80, 79, 78, 77, 76, 75, 74, 73, 105, 104, 93, 94), (100, 105, 85, 86, 87), (61, 62, 95, 94), (48, 47, 80, 81), (62, 63, 96, 95), (49, 48, 81, 82), (63, 64, 97, 96), (50, 51, 84, 83), (64, 65, 98, 97), (51, 52, 85, 84), (38, 37, 70, 71), (37, 33, 66, 70), (52, 53, 86, 85), (39, 38, 71, 72), (34, 50, 83, 67), (53, 54, 87, 86), (40, 39, 72, 73), (35, 49, 82, 68), (54, 55, 100, 87), (41, 40, 73, 74), (65, 36, 69, 98), (55, 56, 101, 100), (42, 41, 74, 75), (56, 57, 102, 101), (43, 42, 75, 76), (57, 58, 103, 102), (44, 43, 76, 77), (89, 88, 100, 101), (90, 89, 101, 102), (91, 90, 102, 103), (92, 91, 103, 104), (88, 99, 105, 100), (99, 92, 104, 105), (110, 111, 106, 107, 108, 109), (92, 99, 111, 110), (91, 92, 110, 109), (89, 90, 108, 107), (99, 88, 106, 111), (90, 91, 109, 108)])
_uv = me_beziercurve_006.uv_layers.new(name='UVMap')
_uv.uv.foreach_set('vector', [0.0, 0.0, 0.0, 0.0, 0.0, 0.0, 0.0, 0.0, 0.0, 0.0, 0.0, 0.0, 0.0, 0.0, 0.0, 0.0, 0.0, 0.0, 0.0, 0.0, 0.0, 0.0, 0.0, 0.0, 0.0, 0.0, 0.0, 0.0, 0.0, 0.0, 0.0, 0.0, 0.0, 0.0, 0.0, 0.0, 0.0, 0.0, 0.0, 0.0, 0.0, 0.0, 0.0, 0.0, 0.0, 0.0, 0.0, 0.0, 0.0, 0.0, 0.0, 0.0, 0.0, 0.0, 0.0, 0.0, 0.0, 0.0, 0.0, 0.0, 0.0, 0.0, 0.0, 0.0, 0.0, 0.0, 0.0, 0.0, 0.0, 0.0, 0.0, 0.0, 0.0, 0.0, 0.0, 0.0, 0.0, 0.0, 0.0, 0.0, 0.0, 0.0, 0.0, 0.0, 0.0, 0.0, 0.0, 0.0, 0.0, 0.0, 0.0, 0.0, 0.0, 0.0, 0.0, 0.0, 0.0, 0.0, 0.0, 0.0, 0.0, 0.0, 0.0, 0.0, 0.0, 0.0, 0.0, 0.0, 0.0, 0.0, 0.0, 0.0, 0.0, 0.0, 0.0, 0.0, 0.0, 0.0, 0.0, 0.0, 0.0, 0.0, 0.0, 0.0, 0.0, 0.0, 0.0, 0.0, 0.0, 0.0, 0.0, 0.0, 0.0, 0.0, 0.0, 0.0, 0.0, 0.0, 0.0, 0.0, 0.0, 0.0, 0.0, 0.0, 0.0, 0.0, 0.0, 0.0, 0.0, 0.0, 0.0, 0.0, 0.0, 0.0, 0.0, 0.0, 0.0, 0.0, 0.0, 0.0, 0.0, 0.0, 0.0, 0.0, 0.0, 0.0, 0.0, 0.0, 0.0, 0.0, 0.0, 0.0, 0.0, 0.0, 0.0, 0.0, 0.0, 0.0, 0.0, 0.0, 0.0, 0.0, 0.0, 0.0, 0.0, 0.0, 0.0, 0.0, 0.0, 0.0, 0.0, 0.0, 0.0, 0.0, 0.0, 0.0, 0.0, 0.0, 0.0, 0.0, 0.0, 0.0, 0.0, 0.0, 0.0, 0.0, 0.0, 0.0, 0.0, 0.0, 0.0, 0.0, 0.0, 0.0, 0.0, 0.0, 0.0, 0.0, 0.0, 0.0, 0.0, 0.0, 0.0, 0.0, 0.0, 0.0, 0.0, 0.0, 0.0, 0.0, 0.0, 0.0, 0.0, 0.0, 0.0, 0.0, 0.0, 0.0, 0.0, 0.0, 0.0, 0.0, 0.0, 0.0, 0.0, 0.0, 0.0, 0.0, 0.0, 0.0, 0.0, 0.0, 0.0, 0.0, 0.0, 0.0, 0.0, 0.0, 0.0, 0.0, 0.0, 0.0, 0.0, 0.0, 0.0, 0.0, 0.0, 0.0, 0.0, 0.0, 0.0, 0.0, 0.0, 0.0, 0.0, 0.0, 0.0, 0.0, 0.0, 0.0, 0.0, 0.0, 0.0, 0.0, 0.0, 0.0, 0.0, 0.0, 0.0, 0.0, 0.0, 0.0, 0.0, 0.0, 0.0, 0.0, 0.0, 0.0, 0.0, 0.0, 0.0, 0.0, 0.0, 0.0, 0.0, 0.0, 0.0, 0.0, 0.0, 0.0, 0.0, 0.0, 0.0, 0.0, 0.0, 0.0, 0.0, 0.0, 0.0, 0.0, 0.0, 0.0, 0.0, 0.0, 0.0, 0.0, 0.0, 0.0, 0.0, 0.0, 0.0, 0.0, 0.0, 0.0, 0.0, 0.0, 0.0, 0.0, 0.0, 0.0, 0.0, 0.0, 0.0, 0.0, 0.0, 0.0, 0.0, 0.0, 0.0, 0.0, 0.0, 0.0, 0.0, 0.0, 0.0, 0.0, 0.0, 0.0, 0.0, 0.0, 0.0, 0.0, 0.0, 0.0, 0.0, 0.0, 0.0, 0.0, 0.0, 0.0, 0.0, 0.0, 0.0, 0.0, 0.0, 0.0, 0.0, 0.0, 0.0, 0.0, 0.0, 0.0, 0.0, 0.0, 0.0, 0.0, 0.0, 0.0, 0.0, 0.0, 0.0, 0.0, 0.0, 0.0, 0.0, 0.0, 0.0, 0.0, 0.0, 0.0, 0.0, 0.0, 0.0, 0.0, 0.0, 0.0, 0.0, 0.0, 0.0, 0.0, 0.0, 0.0, 0.0, 0.0, 0.0, 0.0, 0.0, 0.0, 0.0, 0.0, 0.0, 0.0, 0.0, 0.0, 0.0, 0.0, 0.0, 0.0, 0.0, 0.0, 0.0, 0.0, 0.0, 0.0, 0.0, 0.0, 0.0, 0.0, 0.0, 0.0, 0.0, 0.0, 0.0, 0.0, 0.0, 0.0, 0.0, 0.0, 0.0, 0.0, 0.0, 0.0, 0.0, 0.0, 0.0, 0.0, 0.0, 0.0, 0.0, 0.0, 0.0, 0.0, 0.0, 0.0, 0.0, 0.0, 0.0, 0.0, 0.0, 0.0, 0.0, 0.0, 0.0, 0.0, 0.0, 0.0, 0.0, 0.0, 0.0, 0.0, 0.0, 0.0, 0.0, 0.0, 0.0, 0.0, 0.0, 0.0, 0.0, 0.0, 0.0, 0.0, 0.0, 0.0, 0.0, 0.0, 0.0, 0.0, 0.0, 0.0, 0.0, 0.0, 0.0, 0.0, 0.0, 0.0, 0.0, 0.0, 0.0, 0.0, 0.0, 0.0, 0.0, 0.0, 0.0, 0.0, 0.0, 0.0, 0.0, 0.0, 0.0, 0.0, 0.0, 0.0, 0.0, 0.0, 0.0, 0.0, 0.0, 0.0, 0.0, 0.0, 0.0, 0.0, 0.0, 0.0, 0.0, 0.0, 0.0, 0.0, 0.0, 0.0, 0.0, 0.0, 0.0, 0.0, 0.0, 0.0, 0.0, 0.0, 0.0, 0.0, 0.0, 0.0, 0.0, 0.0, 0.0, 0.0, 0.0, 0.0, 0.0, 0.0, 0.0, 0.0, 0.0, 0.0, 0.0, 0.0, 0.0, 0.0, 0.0, 0.0, 0.0, 0.0, 0.0, 0.0, 0.0, 0.0, 0.0, 0.0, 0.0, 0.0, 0.0, 0.0, 0.0, 0.0, 0.0, 0.0, 0.0, 0.0, 0.0, 0.0, 0.0, 0.0, 0.0, 0.0, 0.0, 0.0, 0.0, 0.0, 0.0, 0.0, 0.0, 0.0, 0.0, 0.0, 0.0, 0.0, 0.0, 0.0, 0.0, 0.0, 0.0, 0.0, 0.0, 0.0, 0.0, 0.0, 0.0, 0.0, 0.0, 0.0, 0.0, 0.0, 0.0, 0.0, 0.0, 0.0, 0.0, 0.0, 0.0, 0.0, 0.0, 0.0, 0.0, 0.0, 0.0, 0.0, 0.0, 0.0, 0.0, 0.0, 0.0, 0.0, 0.0, 0.0, 0.0, 0.0, 0.0, 0.0, 0.0, 0.0, 0.0, 0.0, 0.0, 0.0, 0.0, 0.0, 0.0, 0.0, 0.0, 0.0, 0.0, 0.0, 0.0, 0.0, 0.0, 0.0, 0.0, 0.0, 0.0, 0.0, 0.0, 0.0, 0.0, 0.0, 0.0, 0.0, 0.0, 0.0, 0.0, 0.0])
me_beziercurve_006.use_remesh_fix_poles = True
me_beziercurve_006.use_remesh_preserve_attributes = False
me_beziercurve_006.use_mirror_vertex_groups = False
me_beziercurve_006.update()
me_plane_003 = bpy.data.meshes.new('Plane.003')
me_plane_003.from_pydata([(0.0005108, 0.2026, -1.003), (0.6245, 0.2026, -1.003), (0.6245, 0.2026, 0.2833), (0.0, 0.2026, 0.5976), (0.6246, -0.1243, -1.002), (-0.0001383, -0.1243, -1.002), (0.6246, -0.1243, 0.2833), (0.216, -0.1243, 0.5763), (0.4318, -0.1243, 0.4923), (0.5612, -0.1222, 0.409), (6.307e-05, -0.1243, 0.5977), (0.6239, 2.304, -1.003), (0.0002736, 2.304, -1.003), (0.6239, 2.304, 0.2831), (0.2153, 2.304, 0.576), (0.4312, 2.304, 0.4921), (0.5605, 2.306, 0.4087), (-0.0006164, 2.304, 0.5974)], [], [(10, 5, 4, 6, 9, 8, 7), (2, 13, 16, 9, 6), (9, 16, 15, 8), (7, 14, 17, 3, 10), (1, 2, 6, 4), (3, 0, 5, 10), (17, 14, 15, 16, 13, 11, 12), (2, 1, 11, 13), (0, 3, 17, 12), (1, 4, 5, 0, 12, 11), (8, 15, 14, 7)])
_uv = me_plane_003.uv_layers.new(name='UVMap')
_uv.uv.foreach_set('vector', [0.4437, 0.6145, 0.5024, 0.06014, 0.8117, 0.06014, 0.8101, 0.6254, 0.7555, 0.6309, 0.7066, 0.6358, 0.5752, 0.6251, 0.8101, 0.6254, 0.8101, 0.6254, 0.7555, 0.6309, 0.7555, 0.6309, 0.8101, 0.6254, 0.7555, 0.6309, 0.7555, 0.6309, 0.7066, 0.6358, 0.7066, 0.6358, 0.5752, 0.6251, 0.5752, 0.6251, 0.4437, 0.6145, 0.4437, 0.6145, 0.4437, 0.6145, 0.8117, 0.06014, 0.8101, 0.6254, 0.8101, 0.6254, 0.8117, 0.06014, 0.4437, 0.6145, 0.5024, 0.06014, 0.5024, 0.06014, 0.4437, 0.6145, 0.4437, 0.6145, 0.5752, 0.6251, 0.7066, 0.6358, 0.7555, 0.6309, 0.8101, 0.6254, 0.8117, 0.06014, 0.5024, 0.06014, 0.8101, 0.6254, 0.8117, 0.06014, 0.8117, 0.06014, 0.8101, 0.6254, 0.5024, 0.06014, 0.4437, 0.6145, 0.4437, 0.6145, 0.5024, 0.06014, 0.8117, 0.06014, 0.8117, 0.06014, 0.5024, 0.06014, 0.5024, 0.06014, 0.5024, 0.06014, 0.8117, 0.06014, 0.7066, 0.6358, 0.7066, 0.6358, 0.5752, 0.6251, 0.5752, 0.6251])
me_plane_003.use_remesh_fix_poles = True
me_plane_003.use_remesh_preserve_attributes = False
me_plane_003.use_mirror_vertex_groups = False
me_plane_003.update()
me_plane_007 = bpy.data.meshes.new('Plane.007')
me_plane_007.from_pydata([(-1.0, -1.0, 0.0), (1.0, -1.0, 0.0), (-1.0, 1.0, 0.0), (1.0, 1.0, 0.0)], [], [(0, 1, 3, 2)])
_uv = me_plane_007.uv_layers.new(name='UVMap')
_uv.uv.foreach_set('vector', [0.0, 0.0, 1.0, 0.0, 1.0, 1.0, 0.0, 1.0])
me_plane_007.use_remesh_fix_poles = True
me_plane_007.use_remesh_preserve_attributes = False
me_plane_007.use_mirror_vertex_groups = False
me_plane_007.update()

# ---- curves / text
cu_beziercircle = bpy.data.curves.new('BezierCircle', 'CURVE')
cu_beziercircle.dimensions = '3D'
_sp = cu_beziercircle.splines.new('BEZIER'); _sp.bezier_points.add(3)
_sp.bezier_points.foreach_set('co', [-1.376, 0.0, 0.0, 0.0, 1.376, 0.0, 1.376, 0.0, 0.0, 0.0, -1.376, 0.0])
_sp.bezier_points.foreach_set('handle_left', [-1.376, -0.7599, 0.0, -0.7599, 1.376, 0.0, 1.376, 0.7599, 0.0, 0.7599, -1.376, 0.0])
_sp.bezier_points.foreach_set('handle_right', [-1.376, 0.7599, 0.0, 0.7599, 1.376, 0.0, 1.376, -0.7599, 0.0, -0.7599, -1.376, 0.0])
for _p, _l, _r in zip(_sp.bezier_points, ['AUTO', 'AUTO', 'AUTO', 'AUTO'], ['AUTO', 'AUTO', 'AUTO', 'AUTO']): _p.handle_left_type = _l; _p.handle_right_type = _r
_sp.bezier_points.foreach_set('radius', [1.376, 1.376, 1.376, 1.376])
_sp.order_u = 0
_sp.order_v = 0
_sp.use_cyclic_u = True
cu_beziercircle.use_path = True
cu_beziercircle.use_path_clamp = True
cu_beziercircle.fill_mode = 'FULL'
cu_beziercurve_001 = bpy.data.curves.new('BezierCurve.001', 'CURVE')
cu_beziercurve_001.dimensions = '3D'
_sp = cu_beziercurve_001.splines.new('BEZIER'); _sp.bezier_points.add(10)
_sp.bezier_points.foreach_set('co', [-11.86, 0.08108, -0.7557, -6.032, 0.1011, -0.8894, 3.109, -8.425, -0.9309, 11.78, -0.3216, -0.7881, 11.85, 7.21, -0.7525, 11.67, 21.37, -0.7567, 21.27, 21.35, -0.7499, 20.77, 43.53, -0.7606, 20.62, 55.34, -0.7136, 3.327, 55.34, -0.9341, -15.74, 55.41, -0.9341])
_sp.bezier_points.foreach_set('handle_left', [-13.8, 0.06011, -0.9203, -8.66, 0.02552, -0.8448, -1.647, -8.403, -0.942, 11.7, -4.316, -0.7193, 11.83, 4.699, -0.7644, 11.61, 16.8, -0.7038, 12.13, 21.36, -0.7522, 20.83, 36.13, -0.6802, 20.75, 52.77, -0.7292, 9.092, 55.34, -0.8606, -9.517, 55.34, -0.9341])
_sp.bezier_points.foreach_set('handle_right', [-9.918, 0.08775, -0.8003, -5.129, -5.151, -0.8443, 7.222, -8.443, -0.9213, 11.83, 1.946, -0.834, 11.79, 11.93, -0.7539, 15.01, 21.36, -0.5293, 21.22, 23.11, -0.8303, 20.72, 47.64, -0.7449, 14.31, 55.36, -0.7871, -2.95, 55.55, -0.9341, -16.98, 55.41, -0.9341])
for _p, _l, _r in zip(_sp.bezier_points, ['FREE', 'FREE', 'ALIGNED', 'FREE', 'VECTOR', 'FREE', 'FREE', 'FREE', 'FREE', 'VECTOR', 'FREE'], ['VECTOR', 'FREE', 'ALIGNED', 'FREE', 'VECTOR', 'FREE', 'FREE', 'FREE', 'FREE', 'FREE', 'FREE']): _p.handle_left_type = _l; _p.handle_right_type = _r
_sp.bezier_points.foreach_set('radius', [12.0, 12.0, 12.0, 12.0, 12.0, 12.0, 12.0, 12.0, 12.0, 12.0, 12.0])
_sp.order_u = 0
_sp.order_v = 0
_sp.use_smooth = False
cu_beziercurve_001.use_path = True
cu_beziercurve_001.use_path_clamp = True
cu_beziercurve_001.fill_mode = 'FULL'
cu_beziercurve_002 = bpy.data.curves.new('BezierCurve.002', 'CURVE')
cu_beziercurve_002.dimensions = '3D'
cu_beziercurve_002.use_path = True
cu_beziercurve_002.use_path_clamp = True
cu_beziercurve_002.fill_mode = 'FULL'
cu_beziercurve_004 = bpy.data.curves.new('BezierCurve.004', 'CURVE')
cu_beziercurve_004.dimensions = '3D'
_sp = cu_beziercurve_004.splines.new('BEZIER'); _sp.bezier_points.add(9)
_sp.bezier_points.foreach_set('co', [-25.64, 4.523, -0.7557, -9.005, 4.543, -0.8894, 0.1941, -3.982, -0.9309, 8.339, 2.964, -0.7881, 5.283, 10.42, -0.7525, 17.27, 25.09, -0.7499, 17.23, 42.2, -0.7606, 17.09, 60.29, -0.7136, -0.2053, 60.38, -0.9341, -18.71, 60.6, -0.9341])
_sp.bezier_points.foreach_set('handle_left', [-29.37, 4.503, -0.6231, -13.27, 4.468, -0.8448, -4.562, -4.508, -0.942, 7.59, -1.031, -0.7193, 7.795, 7.913, -0.7644, 8.043, 25.1, -0.7558, 17.29, 34.81, -0.6802, 17.22, 56.12, -0.7292, 5.559, 60.35, -0.8606, -12.54, 60.53, -0.9341])
_sp.bezier_points.foreach_set('handle_right', [-20.09, 4.53, -0.8003, -8.674, -0.7085, -0.8443, 4.282, -3.531, -0.9213, 8.391, 5.232, -0.834, 5.731, 21.57, -0.8086, 17.11, 38.36, -0.8303, 17.19, 43.84, -0.7449, 12.42, 60.32, -0.7871, -6.372, 60.45, -0.9341, -24.87, 60.67, -0.9341])
for _p, _l, _r in zip(_sp.bezier_points, ['FREE', 'FREE', 'ALIGNED', 'FREE', 'FREE', 'FREE', 'FREE', 'FREE', 'VECTOR', 'VECTOR'], ['VECTOR', 'FREE', 'ALIGNED', 'FREE', 'FREE', 'FREE', 'FREE', 'FREE', 'VECTOR', 'VECTOR']): _p.handle_left_type = _l; _p.handle_right_type = _r
_sp.bezier_points.foreach_set('radius', [12.0, 12.0, 12.0, 12.0, 12.0, 12.0, 12.0, 12.0, 12.0, 12.0])
_sp.order_u = 0
_sp.order_v = 0
cu_beziercurve_004.use_path = True
cu_beziercurve_004.use_path_clamp = True
cu_beziercurve_004.fill_mode = 'FULL'
cu_beziercircle_001 = bpy.data.curves.new('BezierCircle.001', 'CURVE')
cu_beziercircle_001.dimensions = '3D'
_sp = cu_beziercircle_001.splines.new('BEZIER'); _sp.bezier_points.add(3)
_sp.bezier_points.foreach_set('co', [-1.376, 0.0, 0.0, 0.0, 1.376, 0.0, 1.376, 0.0, 0.0, 0.0, -1.376, 0.0])
_sp.bezier_points.foreach_set('handle_left', [-1.376, -0.7599, 0.0, -0.7599, 1.376, 0.0, 1.376, 0.7599, 0.0, 0.7599, -1.376, 0.0])
_sp.bezier_points.foreach_set('handle_right', [-1.376, 0.7599, 0.0, 0.7599, 1.376, 0.0, 1.376, -0.7599, 0.0, -0.7599, -1.376, 0.0])
for _p, _l, _r in zip(_sp.bezier_points, ['AUTO', 'AUTO', 'AUTO', 'AUTO'], ['AUTO', 'AUTO', 'AUTO', 'AUTO']): _p.handle_left_type = _l; _p.handle_right_type = _r
_sp.bezier_points.foreach_set('radius', [1.376, 1.376, 1.376, 1.376])
_sp.order_u = 0
_sp.order_v = 0
_sp.use_cyclic_u = True
cu_beziercircle_001.use_path = True
cu_beziercircle_001.use_path_clamp = True
cu_beziercircle_001.fill_mode = 'FULL'
cu_beziercurve_005 = bpy.data.curves.new('BezierCurve.005', 'CURVE')
cu_beziercurve_005.dimensions = '3D'
_sp = cu_beziercurve_005.splines.new('BEZIER'); _sp.bezier_points.add(8)
_sp.bezier_points.foreach_set('co', [-25.64, 1.159, -0.7557, -7.362, 0.9922, -0.8894, -4.332, 20.71, -0.7525, 4.247, 31.77, -0.7567, 17.27, 35.65, -0.7499, 17.23, 47.64, -0.7606, 17.09, 65.73, -0.7136, -0.2053, 65.81, -0.9341, -18.71, 66.03, -0.9341])
_sp.bezier_points.foreach_set('handle_left', [-29.37, 1.138, -0.6231, -11.63, 0.9166, -0.8448, -5.143, 18.2, -0.7644, 0.08258, 28.71, -0.4194, 12.97, 35.65, -0.7522, 17.29, 40.24, -0.6802, 17.22, 61.55, -0.7292, 5.559, 65.79, -0.8606, -12.54, 65.96, -0.9341])
_sp.bezier_points.foreach_set('handle_right', [-19.55, 1.104, -0.8003, -7.325, 6.587, -0.9666, -3.224, 23.88, -0.9718, 7.583, 32.87, -0.6553, 17.11, 42.36, -0.8303, 17.19, 49.28, -0.7449, 12.42, 65.76, -0.7871, -6.372, 65.89, -0.9341, -15.42, 66.11, -0.9341])
for _p, _l, _r in zip(_sp.bezier_points, ['FREE', 'FREE', 'FREE', 'FREE', 'FREE', 'FREE', 'FREE', 'VECTOR', 'VECTOR'], ['VECTOR', 'FREE', 'FREE', 'FREE', 'FREE', 'FREE', 'FREE', 'VECTOR', 'FREE']): _p.handle_left_type = _l; _p.handle_right_type = _r
_sp.bezier_points.foreach_set('radius', [12.0, 12.0, 12.0, 12.0, 12.0, 12.0, 12.0, 12.0, 12.0])
_sp.order_u = 0
_sp.order_v = 0
cu_beziercurve_005.use_path = True
cu_beziercurve_005.use_path_clamp = True
cu_beziercurve_005.fill_mode = 'FULL'

# ---- objects
ob_cylinder = bpy.data.objects.new('Cylinder', me_cylinder_002)
ob_plane_001 = bpy.data.objects.new('Plane.001', me_plane_001)
ob_beziercircle = bpy.data.objects.new('BezierCircle', cu_beziercircle)
ob_plane_002 = bpy.data.objects.new('Plane.002', me_plane_001)
ob_empty_001 = bpy.data.objects.new('Empty.001', None)
ob_cylinder_001 = bpy.data.objects.new('Cylinder.001', me_cylinder_002)
ob_beziercircle_001 = bpy.data.objects.new('BezierCircle.001', cu_beziercircle)
ob_plane_003 = bpy.data.objects.new('Plane.003', me_plane_001)
ob_beziercurve = bpy.data.objects.new('BezierCurve', cu_beziercurve_001)
ob_beziercurve_001 = bpy.data.objects.new('BezierCurve.001', cu_beziercurve_002)
ob_plane_005 = bpy.data.objects.new('Plane.005', me_plane)
ob_plane_004 = bpy.data.objects.new('Plane.004', me_plane)
ob_beziercurve_002 = bpy.data.objects.new('BezierCurve.002', cu_beziercurve_001)
ob_plane = bpy.data.objects.new('Plane', me_plane_002)
ob_plane_006 = bpy.data.objects.new('Plane.006', me_plane_001)
ob_beziercurve_003 = bpy.data.objects.new('BezierCurve.003', cu_beziercurve_004)
ob_plane_007 = bpy.data.objects.new('Plane.007', me_plane_004)
ob_empty = bpy.data.objects.new('Empty', None)
ob_beziercircle_002 = bpy.data.objects.new('BezierCircle.002', cu_beziercircle_001)
ob_plane_008 = bpy.data.objects.new('Plane.008', me_plane_005)
ob_beziercurve_004 = bpy.data.objects.new('BezierCurve.004', cu_beziercurve_005)
ob_plane_009 = bpy.data.objects.new('Plane.009', me_plane_006)
ob_beziercurve_006 = bpy.data.objects.new('BezierCurve.006', me_beziercurve_006)
ob_plane_011 = bpy.data.objects.new('Plane.011', me_plane_003)
ob_plane_012 = bpy.data.objects.new('Plane.012', me_plane_007)

# ---- transforms, parenting, visibility, modifiers, constraints
ob_cylinder.location = (3.34, 0.1157, 2.557)
ob_cylinder.scale = (1.461, 1.461, 3.219)
ob_cylinder.lineart.crease_threshold = 0.0
ob_plane_001.location = (-1.396, -9.115, 2.202)
ob_plane_001.rotation_euler = (0.0, -0.0, 3.142)
ob_plane_001.scale = (0.415, -0.415, 0.415)
ob_plane_001.lineart.crease_threshold = 0.0
_m = ob_plane_001.modifiers.new('Mirror', 'MIRROR')
_m.use_clip = True
_m = ob_plane_001.modifiers.new('Array', 'ARRAY')
_m.count = 10
ob_beziercircle.location = (3.334, 0.1222, 5.956)
ob_beziercircle.lineart.crease_threshold = 0.0
ob_plane_002.location = (8.876, 0.4833, 6.369)
ob_plane_002.scale = (0.2321, -0.2321, 0.2321)
ob_plane_002.lineart.crease_threshold = 0.0
_m = ob_plane_002.modifiers.new('Mirror', 'MIRROR')
_m.use_clip = True
_m = ob_plane_002.modifiers.new('Array', 'ARRAY')
_m.relative_offset_displace = (0.0, 0.0, 0.6)
_m = ob_plane_002.modifiers.new('Array.001', 'ARRAY')
_m.count = 25
_m = ob_plane_002.modifiers.new('Curve', 'CURVE')
_m.object = ob_beziercircle
ob_empty_001.location = (-62.78, 37.03, 14.1)
ob_empty_001.rotation_euler = (1.571, -0.0, 0.0)
ob_empty_001.scale = (1.303, 1.303, 1.303)
ob_empty_001.empty_display_type = 'IMAGE'
ob_empty_001.empty_display_size = 35.03
ob_empty_001.empty_image_offset = (-0.4961, -0.5006)
ob_empty_001.lineart.crease_threshold = 0.0
ob_cylinder_001.location = (-4.003, 0.09851, 2.598)
ob_cylinder_001.scale = (1.461, 1.461, 3.327)
ob_cylinder_001.lineart.crease_threshold = 0.0
ob_beziercircle_001.location = (-4.009, 0.1051, 5.855)
ob_beziercircle_001.lineart.crease_threshold = 0.0
ob_plane_003.location = (1.533, 0.4662, 6.269)
ob_plane_003.scale = (0.2321, -0.2321, 0.2321)
ob_plane_003.lineart.crease_threshold = 0.0
_m = ob_plane_003.modifiers.new('Mirror', 'MIRROR')
_m.use_clip = True
_m = ob_plane_003.modifiers.new('Array', 'ARRAY')
_m.relative_offset_displace = (0.0, 0.0, 0.6)
_m = ob_plane_003.modifiers.new('Array.001', 'ARRAY')
_m.count = 25
_m = ob_plane_003.modifiers.new('Curve', 'CURVE')
_m.object = ob_beziercircle_001
ob_beziercurve.location = (16.35, -0.5954, 6.118)
ob_beziercurve.lineart.crease_threshold = 0.0
ob_beziercurve_001.location = (16.12, -3.2, -7.838)
ob_beziercurve_001.scale = (7.147, 7.147, 7.147)
ob_beziercurve_001.lineart.crease_threshold = 0.0
ob_plane_005.location = (17.03, -0.6406, 5.863)
ob_plane_005.lineart.crease_threshold = 0.0
_m = ob_plane_005.modifiers.new('Mirror', 'MIRROR')
_m = ob_plane_005.modifiers.new('Array', 'ARRAY')
_m.fit_type = 'FIT_CURVE'
_m.curve = ob_beziercurve
_m = ob_plane_005.modifiers.new('Curve', 'CURVE')
_m.object = ob_beziercurve
ob_plane_004.location = (-17.69, -0.4312, 5.86)
ob_plane_004.scale = (-1.008, 1.0, 1.0)
ob_plane_004.lineart.crease_threshold = 0.0
_m = ob_plane_004.modifiers.new('Mirror', 'MIRROR')
_m = ob_plane_004.modifiers.new('Array', 'ARRAY')
_m.fit_type = 'FIT_CURVE'
_m.curve = ob_beziercurve_002
_m = ob_plane_004.modifiers.new('Curve', 'CURVE')
_m.object = ob_beziercurve_002
ob_beziercurve_002.location = (-17.23, -0.4109, 6.118)
ob_beziercurve_002.scale = (-1.0, 1.0, 1.0)
ob_beziercurve_002.lineart.crease_threshold = 0.0
ob_plane.location = (-0.3131, -0.1359, 1.889)
ob_plane.scale = (2.561, 2.314, 3.9)
ob_plane.lineart.crease_threshold = 0.0
_m = ob_plane.modifiers.new('Mirror', 'MIRROR')
_m.use_axis = (True, True, False)
_m.use_clip = True
ob_plane_006.location = (-1.396, -9.115, 2.202)
ob_plane_006.rotation_euler = (0.0, -0.0, 3.142)
ob_plane_006.scale = (0.415, -0.415, 0.415)
ob_plane_006.lineart.crease_threshold = 0.0
_m = ob_plane_006.modifiers.new('Mirror', 'MIRROR')
_m.use_clip = True
_m = ob_plane_006.modifiers.new('Array', 'ARRAY')
_m.count = 10
ob_beziercurve_003.location = (16.54, 7.691, 15.88)
ob_beziercurve_003.scale = (0.6409, 0.6953, 0.6409)
ob_beziercurve_003.lineart.crease_threshold = 0.0
ob_plane_007.location = (16.94, 7.68, 15.74)
ob_plane_007.scale = (0.8433, 0.6959, 0.6415)
ob_plane_007.lineart.crease_threshold = 0.0
_m = ob_plane_007.modifiers.new('Mirror', 'MIRROR')
_m = ob_plane_007.modifiers.new('Array', 'ARRAY')
_m.count = 58
_m.curve = ob_beziercurve_003
_m = ob_plane_007.modifiers.new('Curve', 'CURVE')
_m.object = ob_beziercurve_003
_m = ob_plane_007.modifiers.new('Mirror.001', 'MIRROR')
_m.mirror_object = ob_empty
_m = ob_plane_007.modifiers.new('Boolean', 'BOOLEAN')
_m.object = ob_plane_011
_m.use_self = True
ob_empty.location = (-0.2784, 23.92, 10.15)
ob_empty.lineart.crease_threshold = 0.0
ob_beziercircle_002.location = (16.45, 10.32, 15.11)
ob_beziercircle_002.scale = (3.208, 3.208, 3.208)
ob_beziercircle_002.lineart.crease_threshold = 0.0
ob_plane_008.location = (32.74, 11.99, 14.14)
ob_plane_008.scale = (0.5359, -0.5359, 0.5359)
ob_plane_008.lineart.crease_threshold = 0.0
_m = ob_plane_008.modifiers.new('Mirror', 'MIRROR')
_m.use_clip = True
_m = ob_plane_008.modifiers.new('Array.001', 'ARRAY')
_m.count = 24
_m = ob_plane_008.modifiers.new('Curve', 'CURVE')
_m.object = ob_beziercircle_002
_m = ob_plane_008.modifiers.new('Mirror.001', 'MIRROR')
_m.mirror_object = ob_empty
ob_beziercurve_004.location = (11.52, 16.83, 23.37)
ob_beziercurve_004.scale = (0.3644, 0.3953, 0.3644)
ob_beziercurve_004.lineart.crease_threshold = 0.0
ob_plane_009.location = (9.492, 16.8, 22.99)
ob_plane_009.scale = (0.3853, 0.3961, 0.3651)
ob_plane_009.lineart.crease_threshold = 0.0
_m = ob_plane_009.modifiers.new('Mirror', 'MIRROR')
_m = ob_plane_009.modifiers.new('Array', 'ARRAY')
_m.count = 72
_m.curve = ob_beziercurve_004
_m = ob_plane_009.modifiers.new('Curve', 'CURVE')
_m.object = ob_beziercurve_004
_m = ob_plane_009.modifiers.new('Mirror.001', 'MIRROR')
_m.mirror_object = ob_empty
_m = ob_plane_009.modifiers.new('Boolean', 'BOOLEAN')
_m.object = ob_plane_011
_m.solver = 'FAST'
_m.use_self = True
ob_beziercurve_006.location = (48.47, 27.36, 12.39)
ob_beziercurve_006.scale = (0.3644, 0.3953, 0.3644)
ob_beziercurve_006.lineart.crease_threshold = 0.0
_m = ob_beziercurve_006.modifiers.new('Mirror', 'MIRROR')
_m.use_clip = True
_m.mirror_object = ob_empty
ob_plane_011.location = (-0.0788, 11.05, 2.673)
ob_plane_011.scale = (6.504, 2.884, 4.859)
ob_plane_011.display_type = 'WIRE'
ob_plane_011.lineart.crease_threshold = 0.0
_m = ob_plane_011.modifiers.new('Mirror', 'MIRROR')
ob_plane_012.location = (1.659, 19.15, -1.636)
ob_plane_012.scale = (54.7, 54.7, 54.7)
ob_plane_012.lineart.crease_threshold = 0.0

# ---- collection membership
col_collection.objects.link(ob_cylinder)
col_collection.objects.link(ob_plane_001)
col_collection.objects.link(ob_beziercircle)
col_collection.objects.link(ob_plane_002)
col_collection.objects.link(ob_empty_001)
col_collection.objects.link(ob_cylinder_001)
col_collection.objects.link(ob_beziercircle_001)
col_collection.objects.link(ob_plane_003)
col_collection.objects.link(ob_beziercurve)
col_collection.objects.link(ob_beziercurve_001)
col_collection.objects.link(ob_plane_005)
col_collection.objects.link(ob_plane_004)
col_collection.objects.link(ob_beziercurve_002)
col_collection.objects.link(ob_plane)
col_collection.objects.link(ob_plane_006)
col_collection.objects.link(ob_beziercurve_003)
col_collection.objects.link(ob_plane_007)
col_collection.objects.link(ob_empty)
col_collection.objects.link(ob_beziercircle_002)
col_collection.objects.link(ob_plane_008)
col_collection.objects.link(ob_beziercurve_004)
col_collection.objects.link(ob_plane_009)
col_collection.objects.link(ob_beziercurve_006)
col_collection.objects.link(ob_plane_011)
col_collection.objects.link(ob_plane_012)

# ---- scene / render settings (as saved in the file)
scene.frame_start = 1; scene.frame_end = 250; scene.frame_set(148)
scene.render.engine = 'BLENDER_EEVEE_NEXT'
scene.cycles.use_denoising = False
scene.cycles.samples = 128
scene.cycles.sampling_pattern = 'TABULATED_SOBOL'
scene.cycles.use_adaptive_sampling = False
scene.cycles.use_light_tree = False
scene.view_settings.view_transform = 'Filmic'
bpy.context.view_layer.update()

# ---- added for rendering (the .blend has no active camera and no usable light): camera, sun
cam_auto = bpy.data.cameras.new('AutoCamera')
cam_auto.lens = 50.0
cam_auto.sensor_width = 36.0
cam_auto.clip_end = 2577.05
ob_auto_camera = bpy.data.objects.new('AutoCamera', cam_auto)
scene.collection.objects.link(ob_auto_camera)
ob_auto_camera.location = (148.5, -157.061, 127.294)
ob_auto_camera.rotation_euler = (1.09748, -7.21219e-08, 0.694738)
scene.camera = ob_auto_camera
light_auto_sun = bpy.data.lights.new('AutoSun', 'SUN')
light_auto_sun.energy = 3.0
light_auto_sun.angle = 0.0523599
ob_auto_sun = bpy.data.objects.new('AutoSun', light_auto_sun)
scene.collection.objects.link(ob_auto_sun)
ob_auto_sun.rotation_euler = (0.872665, 0.174533, 0.523599)
bpy.context.view_layer.update()
